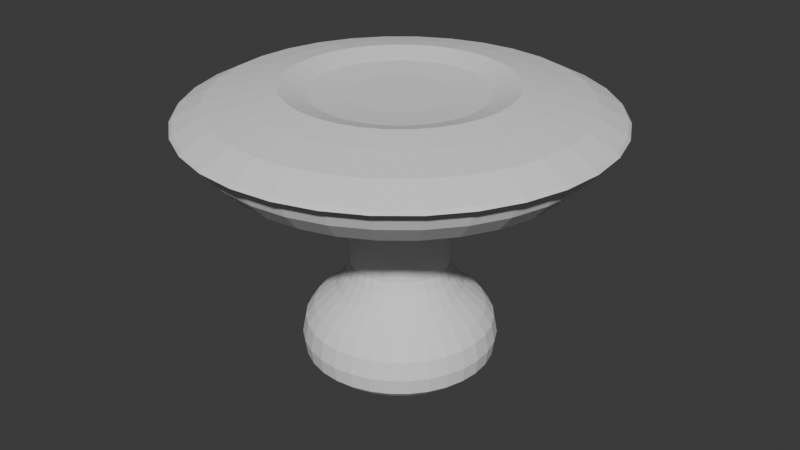 # Source: M3BO_AliciaMandemaker_Mushroommodel.blend  (saved by Blender 5.0.119; exported with 4.5.12 LTS)
import bpy
from mathutils import Matrix  # noqa: F401  (used for matrix-valued properties, if any)

bpy.ops.wm.read_factory_settings(use_empty=True)
scene = bpy.context.scene
scene.name = 'Scene'

# ---- collections
col_collection = bpy.data.collections.new('Collection'); scene.collection.children.link(col_collection)

# ---- world
world_world = bpy.data.worlds.new('World'); scene.world = world_world
world_world.use_nodes = True; world_world.node_tree.nodes.clear()
_N = world_world.node_tree.nodes; _L = world_world.node_tree.links
n0 = _N.new('ShaderNodeOutputWorld'); n0.name = 'World Output'; n0.location = (200, 100)
n1 = _N.new('ShaderNodeBackground'); n1.name = 'Background'; n1.location = (-200, 100)
n1.inputs[0].default_value = (0.05088, 0.05088, 0.05088, 1.0)
_L.new(n1.outputs[0], n0.inputs[0])
n0.is_active_output = True
world_world.color = (0.05088, 0.05088, 0.05088)
world_world.sun_shadow_jitter_overblur = 0.0

# ---- meshes
me_cube_001 = bpy.data.meshes.new('Cube.001')
me_cube_001.from_pydata([(-0.7686, -0.7686, 1.085), (-0.9038, -0.6039, 1.085), (-1.004, -0.416, 1.085), (-1.066, -0.2121, 1.085), (-1.087, 1.393e-09, 1.085), (-1.066, 0.2121, 1.085), (-1.004, 0.416, 1.085), (-0.1951, 0.9808, 3.327), (-0.1951, 0.9808, 1.327), (-0.3827, 0.9239, 3.327), (-0.3827, 0.9239, 1.327), (-0.5556, 0.8315, 3.327), (-0.5556, 0.8315, 1.327), (-0.7071, 0.7071, 3.327), (-0.7071, 0.7071, 1.327), (-0.8315, 0.5556, 3.327), (-0.8315, 0.5556, 1.327), (-0.9239, 0.3827, 3.327), (-0.9239, 0.3827, 1.327), (-0.9808, 0.1951, 3.327), (-0.9808, 0.1951, 1.327), (-1.0, 0.0, 3.327), (-1.0, 0.0, 1.327), (-0.9808, -0.1951, 3.327), (-0.9808, -0.1951, 1.327), (-0.9239, -0.3827, 3.327), (-0.9239, -0.3827, 1.327), (-0.8315, -0.5556, 3.327), (-0.8315, -0.5556, 1.327), (-0.7071, -0.7071, 3.327), (-0.7071, -0.7071, 1.327), (-0.5556, -0.8315, 3.327), (-0.5556, -0.8315, 1.327), (-0.3827, -0.9239, 3.327), (-0.3827, -0.9239, 1.327), (-0.1951, -0.9808, 3.327), (-0.1951, -0.9808, 1.327), (0.0, -1.0, 3.327), (0.0, -1.0, 1.327), (0.1951, -0.9808, 3.327), (0.1951, -0.9808, 1.327), (0.3827, -0.9239, 3.327), (0.3827, -0.9239, 1.327), (0.5556, -0.8315, 3.327), (0.5556, -0.8315, 1.327), (0.7071, -0.7071, 3.327), (0.7071, -0.7071, 1.327), (0.8315, -0.5556, 3.327), (0.8315, -0.5556, 1.327), (0.9239, -0.3827, 3.327), (0.9239, -0.3827, 1.327), (0.9808, -0.1951, 3.327), (0.9808, -0.1951, 1.327), (1.0, 0.0, 3.327), (1.0, 0.0, 1.327), (0.9808, 0.1951, 3.327), (0.9808, 0.1951, 1.327), (0.9239, 0.3827, 3.327), (0.9239, 0.3827, 1.327), (0.8315, 0.5556, 3.327), (0.8315, 0.5556, 1.327), (0.7071, 0.7071, 3.327), (0.7071, 0.7071, 1.327), (0.5556, 0.8315, 3.327), (0.5556, 0.8315, 1.327), (0.3827, 0.9239, 3.327), (0.3827, 0.9239, 1.327), (0.1951, 0.9808, 3.327), (0.1951, 0.9808, 1.327), (0.0, 1.0, 3.327), (0.0, 1.0, 1.327), (-0.7686, 0.7686, 1.085), (-0.9038, 0.6039, 1.085), (-0.6039, -0.9038, 1.085), (-0.416, -1.004, 1.085), (-0.2121, -1.066, 1.085), (1.403e-08, -1.087, 1.085), (0.2121, -1.066, 1.085), (0.416, -1.004, 1.085), (0.6039, -0.9038, 1.085), (0.7686, -0.7686, 1.085), (0.9038, -0.6039, 1.085), (1.004, -0.416, 1.085), (1.066, -0.2121, 1.085), (1.087, 1.393e-09, 1.085), (1.066, 0.2121, 1.085), (1.004, 0.416, 1.085), (0.9038, 0.6039, 1.085), (0.7686, 0.7686, 1.085), (0.6039, 0.9038, 1.085), (0.416, 1.004, 1.085), (0.2121, 1.066, 1.085), (1.403e-08, 1.087, 1.085), (-0.6039, 0.9038, 1.085), (-0.416, 1.004, 1.085), (-0.2121, 1.066, 1.085), (-1.297, 2.38e-09, 0.7802), (-1.272, 0.253, 0.7802), (-1.272, -0.253, 0.7802), (-1.198, -0.4962, 0.7802), (-1.078, -0.7204, 0.7802), (-0.9168, -0.9168, 0.7802), (-0.7204, -1.078, 0.7802), (-0.4962, -1.198, 0.7802), (-0.253, -1.272, 0.7802), (2.443e-08, -1.297, 0.7802), (0.253, -1.272, 0.7802), (0.4962, -1.198, 0.7802), (0.7204, -1.078, 0.7802), (0.9168, -0.9168, 0.7802), (1.078, -0.7204, 0.7802), (1.198, -0.4962, 0.7802), (1.272, -0.253, 0.7802), (1.297, 2.38e-09, 0.7802), (1.272, 0.253, 0.7802), (1.198, 0.4962, 0.7802), (1.078, 0.7204, 0.7802), (0.9168, 0.9168, 0.7802), (0.7204, 1.078, 0.7802), (0.4962, 1.198, 0.7802), (0.253, 1.272, 0.7802), (2.443e-08, 1.297, 0.7802), (-0.9168, 0.9168, 0.7802), (-0.7204, 1.078, 0.7802), (-0.4962, 1.198, 0.7802), (-0.253, 1.272, 0.7802), (-1.198, 0.4962, 0.7802), (-1.078, 0.7204, 0.7802), (-1.752, -3.979e-09, 0.3598), (-1.718, 0.3418, 0.3598), (-1.718, -0.3418, 0.3598), (-1.619, -0.6704, 0.3598), (-1.457, -0.9733, 0.3598), (-1.239, -1.239, 0.3598), (-0.9733, -1.457, 0.3598), (-0.6704, -1.619, 0.3598), (-0.3418, -1.718, 0.3598), (1.174e-08, -1.752, 0.3598), (0.3418, -1.718, 0.3598), (0.6704, -1.619, 0.3598), (0.9733, -1.457, 0.3598), (1.239, -1.239, 0.3598), (1.457, -0.9733, 0.3598), (1.619, -0.6704, 0.3598), (1.718, -0.3418, 0.3598), (1.752, -3.979e-09, 0.3598), (1.718, 0.3418, 0.3598), (1.619, 0.6704, 0.3598), (1.457, 0.9733, 0.3598), (1.239, 1.239, 0.3598), (0.9733, 1.457, 0.3598), (0.6704, 1.619, 0.3598), (0.3418, 1.718, 0.3598), (1.174e-08, 1.752, 0.3598), (-1.239, 1.239, 0.3598), (-0.9733, 1.457, 0.3598), (-0.6704, 1.619, 0.3598), (-0.3418, 1.718, 0.3598), (-1.619, 0.6704, 0.3598), (-1.457, 0.9733, 0.3598), (-1.918, -5.588e-09, 0.1076), (-1.881, 0.3741, 0.1076), (-1.881, -0.3741, 0.1076), (-1.772, -0.7338, 0.1076), (-1.594, -1.065, 0.1076), (-1.356, -1.356, 0.1076), (-1.065, -1.594, 0.1076), (-0.7338, -1.772, 0.1076), (-0.3741, -1.881, 0.1076), (1.7e-08, -1.918, 0.1076), (0.3741, -1.881, 0.1076), (0.7338, -1.772, 0.1076), (1.065, -1.594, 0.1076), (1.356, -1.356, 0.1076), (1.594, -1.065, 0.1076), (1.772, -0.7338, 0.1076), (1.881, -0.3741, 0.1076), (1.918, -5.588e-09, 0.1076), (1.881, 0.3741, 0.1076), (1.772, 0.7338, 0.1076), (1.594, 1.065, 0.1076), (1.356, 1.356, 0.1076), (1.065, 1.594, 0.1076), (0.7338, 1.772, 0.1076), (0.3741, 1.881, 0.1076), (1.7e-08, 1.918, 0.1076), (-1.356, 1.356, 0.1076), (-1.065, 1.594, 0.1076), (-0.7338, 1.772, 0.1076), (-0.3741, 1.881, 0.1076), (-1.772, 0.7338, 0.1076), (-1.594, 1.065, 0.1076), (-1.989, -4.554e-09, -0.2602), (-1.95, 0.3879, -0.2602), (-1.95, -0.3879, -0.2602), (-1.837, -0.761, -0.2602), (-1.653, -1.105, -0.2602), (-1.406, -1.406, -0.2602), (-1.105, -1.653, -0.2602), (-0.761, -1.837, -0.2602), (-0.3879, -1.95, -0.2602), (1.827e-08, -1.989, -0.2602), (0.3879, -1.95, -0.2602), (0.761, -1.837, -0.2602), (1.105, -1.653, -0.2602), (1.406, -1.406, -0.2602), (1.653, -1.105, -0.2602), (1.837, -0.761, -0.2602), (1.95, -0.3879, -0.2602), (1.989, -4.554e-09, -0.2602), (1.95, 0.3879, -0.2602), (1.837, 0.761, -0.2602), (1.653, 1.105, -0.2602), (1.406, 1.406, -0.2602), (1.105, 1.653, -0.2602), (0.761, 1.837, -0.2602), (0.3879, 1.95, -0.2602), (1.827e-08, 1.989, -0.2602), (-1.406, 1.406, -0.2602), (-1.105, 1.653, -0.2602), (-0.761, 1.837, -0.2602), (-0.3879, 1.95, -0.2602), (-1.837, 0.761, -0.2602), (-1.653, 1.105, -0.2602), (-1.94, -5.257e-09, -0.586), (-1.903, 0.3785, -0.586), (-1.903, -0.3785, -0.586), (-1.793, -0.7425, -0.586), (-1.613, -1.078, -0.586), (-1.372, -1.372, -0.586), (-1.078, -1.613, -0.586), (-0.7425, -1.793, -0.586), (-0.3785, -1.903, -0.586), (1.834e-08, -1.94, -0.586), (0.3785, -1.903, -0.586), (0.7425, -1.793, -0.586), (1.078, -1.613, -0.586), (1.372, -1.372, -0.586), (1.613, -1.078, -0.586), (1.793, -0.7425, -0.586), (1.903, -0.3785, -0.586), (1.94, -5.257e-09, -0.586), (1.903, 0.3785, -0.586), (1.793, 0.7425, -0.586), (1.613, 1.078, -0.586), (1.372, 1.372, -0.586), (1.078, 1.613, -0.586), (0.7425, 1.793, -0.586), (0.3785, 1.903, -0.586), (1.834e-08, 1.94, -0.586), (-1.372, 1.372, -0.586), (-1.078, 1.613, -0.586), (-0.7425, 1.793, -0.586), (-0.3785, 1.903, -0.586), (-1.793, 0.7425, -0.586), (-1.613, 1.078, -0.586), (-1.779, -5.439e-09, -0.7436), (-1.745, 0.3471, -0.7436), (-1.745, -0.3471, -0.7436), (-1.644, -0.6809, -0.7436), (-1.479, -0.9885, -0.7436), (-1.258, -1.258, -0.7436), (-0.9885, -1.479, -0.7436), (-0.6809, -1.644, -0.7436), (-0.3471, -1.745, -0.7436), (1.72e-08, -1.779, -0.7436), (0.3471, -1.745, -0.7436), (0.6809, -1.644, -0.7436), (0.9885, -1.479, -0.7436), (1.258, -1.258, -0.7436), (1.479, -0.9885, -0.7436), (1.644, -0.6809, -0.7436), (1.745, -0.3471, -0.7436), (1.779, -5.439e-09, -0.7436), (1.745, 0.3471, -0.7436), (1.644, 0.6809, -0.7436), (1.479, 0.9885, -0.7436), (1.258, 1.258, -0.7436), (0.9885, 1.479, -0.7436), (0.6809, 1.644, -0.7436), (0.3471, 1.745, -0.7436), (1.72e-08, 1.779, -0.7436), (-1.258, 1.258, -0.7436), (-0.9885, 1.479, -0.7436), (-0.6809, 1.644, -0.7436), (-0.3471, 1.745, -0.7436), (-1.644, 0.6809, -0.7436), (-1.479, 0.9885, -0.7436), (-1.427, -1.21e-08, -0.8802), (-1.4, 0.2784, -0.8802), (-1.4, -0.2784, -0.8802), (-1.318, -0.5461, -0.8802), (-1.187, -0.7929, -0.8802), (-1.009, -1.009, -0.8802), (-0.7929, -1.187, -0.8802), (-0.5461, -1.318, -0.8802), (-0.2784, -1.4, -0.8802), (1.51e-08, -1.427, -0.8802), (0.2784, -1.4, -0.8802), (0.5461, -1.318, -0.8802), (0.7929, -1.187, -0.8802), (1.009, -1.009, -0.8802), (1.187, -0.7929, -0.8802), (1.318, -0.5461, -0.8802), (1.4, -0.2784, -0.8802), (1.427, -1.21e-08, -0.8802), (1.4, 0.2784, -0.8802), (1.318, 0.5461, -0.8802), (1.187, 0.7929, -0.8802), (1.009, 1.009, -0.8802), (0.7929, 1.187, -0.8802), (0.5461, 1.318, -0.8802), (0.2784, 1.4, -0.8802), (1.51e-08, 1.427, -0.8802), (-1.009, 1.009, -0.8802), (-0.7929, 1.187, -0.8802), (-0.5461, 1.318, -0.8802), (-0.2784, 1.4, -0.8802), (-1.318, 0.5461, -0.8802), (-1.187, 0.7929, -0.8802), (-0.8315, 0.5556, 3.579), (-0.9239, 0.3827, 3.579), (-0.9808, 0.1951, 3.579), (-1.0, 0.0, 3.579), (-0.9808, -0.1951, 3.579), (-0.9239, -0.3827, 3.579), (-0.8315, -0.5556, 3.579), (-0.7071, -0.7071, 3.579), (-0.5556, -0.8315, 3.579), (-0.3827, -0.9239, 3.579), (-0.1951, -0.9808, 3.579), (9.646e-09, -1.0, 3.579), (0.1951, -0.9808, 3.579), (0.3827, -0.9239, 3.579), (0.5556, -0.8315, 3.579), (0.7071, -0.7071, 3.579), (0.8315, -0.5556, 3.579), (0.9239, -0.3827, 3.579), (0.9808, -0.1951, 3.579), (1.0, 0.0, 3.579), (0.9808, 0.1951, 3.579), (0.9239, 0.3827, 3.579), (0.8315, 0.5556, 3.579), (0.7071, 0.7071, 3.579), (0.5556, 0.8315, 3.579), (0.3827, 0.9239, 3.579), (0.1951, 0.9808, 3.579), (9.646e-09, 1.0, 3.579), (-0.7071, 0.7071, 3.579), (-0.5556, 0.8315, 3.579), (-0.3827, 0.9239, 3.579), (-0.1951, 0.9808, 3.579), (-1.071, 0.7155, 3.431), (-1.19, 0.4929, 3.431), (-1.263, 0.2513, 3.431), (-1.288, 4.291e-09, 3.431), (-1.263, -0.2513, 3.431), (-1.19, -0.4929, 3.431), (-1.071, -0.7155, 3.431), (-0.9107, -0.9107, 3.431), (-0.7155, -1.071, 3.431), (-0.4929, -1.19, 3.431), (-0.2513, -1.263, 3.431), (3.335e-08, -1.288, 3.431), (0.2513, -1.263, 3.431), (0.4929, -1.19, 3.431), (0.7155, -1.071, 3.431), (0.9107, -0.9107, 3.431), (1.071, -0.7155, 3.431), (1.19, -0.4929, 3.431), (1.263, -0.2513, 3.431), (1.288, 4.291e-09, 3.431), (1.263, 0.2513, 3.431), (1.19, 0.4929, 3.431), (1.071, 0.7155, 3.431), (0.9107, 0.9107, 3.431), (0.7155, 1.071, 3.431), (0.4929, 1.19, 3.431), (0.2513, 1.263, 3.431), (3.335e-08, 1.288, 3.431), (-0.9107, 0.9107, 3.431), (-0.7155, 1.071, 3.431), (-0.4929, 1.19, 3.431), (-0.2513, 1.263, 3.431), (-1.523, 1.018, 3.241), (-1.692, 0.7009, 3.241), (-1.796, 0.3573, 3.241), (-1.832, 2.957e-09, 3.241), (-1.796, -0.3573, 3.241), (-1.692, -0.7009, 3.241), (-1.523, -1.018, 3.241), (-1.295, -1.295, 3.241), (-1.018, -1.523, 3.241), (-0.7009, -1.692, 3.241), (-0.3573, -1.796, 3.241), (3.428e-08, -1.832, 3.241), (0.3573, -1.796, 3.241), (0.7009, -1.692, 3.241), (1.018, -1.523, 3.241), (1.295, -1.295, 3.241), (1.523, -1.018, 3.241), (1.692, -0.7009, 3.241), (1.796, -0.3573, 3.241), (1.832, 2.957e-09, 3.241), (1.796, 0.3573, 3.241), (1.692, 0.7009, 3.241), (1.523, 1.018, 3.241), (1.295, 1.295, 3.241), (1.018, 1.523, 3.241), (0.7009, 1.692, 3.241), (0.3573, 1.796, 3.241), (3.428e-08, 1.832, 3.241), (-1.295, 1.295, 3.241), (-1.018, 1.523, 3.241), (-0.7009, 1.692, 3.241), (-0.3573, 1.796, 3.241), (-2.187, 1.461, 3.21), (-2.43, 1.006, 3.21), (-2.579, 0.5131, 3.21), (-2.63, 9.98e-10, 3.21), (-2.579, -0.5131, 3.21), (-2.43, -1.006, 3.21), (-2.187, -1.461, 3.21), (-1.86, -1.86, 3.21), (-1.461, -2.187, 3.21), (-1.006, -2.43, 3.21), (-0.5131, -2.579, 3.21), (5.279e-08, -2.63, 3.21), (0.5131, -2.579, 3.21), (1.006, -2.43, 3.21), (1.461, -2.187, 3.21), (1.86, -1.86, 3.21), (2.187, -1.461, 3.21), (2.43, -1.006, 3.21), (2.579, -0.5131, 3.21), (2.63, 9.98e-10, 3.21), (2.579, 0.5131, 3.21), (2.43, 1.006, 3.21), (2.187, 1.461, 3.21), (1.86, 1.86, 3.21), (1.461, 2.187, 3.21), (1.006, 2.43, 3.21), (0.5131, 2.579, 3.21), (5.279e-08, 2.63, 3.21), (-1.86, 1.86, 3.21), (-1.461, 2.187, 3.21), (-1.006, 2.43, 3.21), (-0.5131, 2.579, 3.21), (-2.478, 1.656, 3.334), (-2.754, 1.141, 3.334), (-2.923, 0.5815, 3.334), (-2.981, 7.091e-09, 3.334), (-2.923, -0.5815, 3.334), (-2.754, -1.141, 3.334), (-2.478, -1.656, 3.334), (-2.108, -2.108, 3.334), (-1.656, -2.478, 3.334), (-1.141, -2.754, 3.334), (-0.5815, -2.923, 3.334), (6.306e-08, -2.981, 3.334), (0.5815, -2.923, 3.334), (1.141, -2.754, 3.334), (1.656, -2.478, 3.334), (2.108, -2.108, 3.334), (2.478, -1.656, 3.334), (2.754, -1.141, 3.334), (2.923, -0.5815, 3.334), (2.981, 7.091e-09, 3.334), (2.923, 0.5815, 3.334), (2.754, 1.141, 3.334), (2.478, 1.656, 3.334), (2.108, 2.108, 3.334), (1.656, 2.478, 3.334), (1.141, 2.754, 3.334), (0.5815, 2.923, 3.334), (6.306e-08, 2.981, 3.334), (-2.108, 2.108, 3.334), (-1.656, 2.478, 3.334), (-1.141, 2.754, 3.334), (-0.5815, 2.923, 3.334), (-2.795, 1.867, 3.487), (-3.106, 1.286, 3.487), (-3.297, 0.6558, 3.487), (-3.361, 6.974e-09, 3.487), (-3.297, -0.6558, 3.487), (-3.106, -1.286, 3.487), (-2.795, -1.867, 3.487), (-2.377, -2.377, 3.487), (-1.867, -2.795, 3.487), (-1.286, -3.106, 3.487), (-0.6558, -3.297, 3.487), (6.951e-08, -3.361, 3.487), (0.6558, -3.297, 3.487), (1.286, -3.106, 3.487), (1.867, -2.795, 3.487), (2.377, -2.377, 3.487), (2.795, -1.867, 3.487), (3.106, -1.286, 3.487), (3.297, -0.6558, 3.487), (3.361, 6.974e-09, 3.487), (3.297, 0.6558, 3.487), (3.106, 1.286, 3.487), (2.795, 1.867, 3.487), (2.377, 2.377, 3.487), (1.867, 2.795, 3.487), (1.286, 3.106, 3.487), (0.6558, 3.297, 3.487), (6.951e-08, 3.361, 3.487), (-2.377, 2.377, 3.487), (-1.867, 2.795, 3.487), (-1.286, 3.106, 3.487), (-0.6558, 3.297, 3.487), (-2.934, 1.961, 3.581), (-3.26, 1.351, 3.581), (-3.461, 0.6885, 3.581), (-3.529, 5.464e-09, 3.581), (-3.461, -0.6885, 3.581), (-3.26, -1.351, 3.581), (-2.934, -1.961, 3.581), (-2.495, -2.495, 3.581), (-1.961, -2.934, 3.581), (-1.351, -3.26, 3.581), (-0.6885, -3.461, 3.581), (6.922e-08, -3.529, 3.581), (0.6885, -3.461, 3.581), (1.351, -3.26, 3.581), (1.961, -2.934, 3.581), (2.495, -2.495, 3.581), (2.934, -1.961, 3.581), (3.26, -1.351, 3.581), (3.461, -0.6885, 3.581), (3.529, 5.464e-09, 3.581), (3.461, 0.6885, 3.581), (3.26, 1.351, 3.581), (2.934, 1.961, 3.581), (2.495, 2.495, 3.581), (1.961, 2.934, 3.581), (1.351, 3.26, 3.581), (0.6885, 3.461, 3.581), (6.922e-08, 3.529, 3.581), (-2.495, 2.495, 3.581), (-1.961, 2.934, 3.581), (-1.351, 3.26, 3.581), (-0.6885, 3.461, 3.581), (-3.37, 2.251, 4.331), (-3.744, 1.551, 4.331), (-3.975, 0.7906, 4.331), (-4.053, 7.516e-09, 4.331), (-3.975, -0.7906, 4.331), (-3.744, -1.551, 4.331), (-3.37, -2.251, 4.331), (-2.866, -2.866, 4.331), (-2.251, -3.37, 4.331), (-1.551, -3.744, 4.331), (-0.7906, -3.975, 4.331), (7.678e-08, -4.053, 4.331), (0.7906, -3.975, 4.331), (1.551, -3.744, 4.331), (2.251, -3.37, 4.331), (2.866, -2.866, 4.331), (3.37, -2.251, 4.331), (3.744, -1.551, 4.331), (3.975, -0.7906, 4.331), (4.053, 7.516e-09, 4.331), (3.975, 0.7906, 4.331), (3.744, 1.551, 4.331), (3.37, 2.251, 4.331), (2.866, 2.866, 4.331), (2.251, 3.37, 4.331), (1.551, 3.744, 4.331), (0.7906, 3.975, 4.331), (7.678e-08, 4.053, 4.331), (-2.866, 2.866, 4.331), (-2.251, 3.37, 4.331), (-1.551, 3.744, 4.331), (-0.7906, 3.975, 4.331), (-3.553, 2.374, 4.4), (-3.947, 1.635, 4.4), (-4.191, 0.8336, 4.4), (-4.273, 1.087e-08, 4.4), (-4.191, -0.8336, 4.4), (-3.947, -1.635, 4.4), (-3.553, -2.374, 4.4), (-3.021, -3.021, 4.4), (-2.374, -3.553, 4.4), (-1.635, -3.947, 4.4), (-0.8336, -4.191, 4.4), (8.088e-08, -4.273, 4.4), (0.8336, -4.191, 4.4), (1.635, -3.947, 4.4), (2.374, -3.553, 4.4), (3.021, -3.021, 4.4), (3.553, -2.374, 4.4), (3.947, -1.635, 4.4), (4.191, -0.8336, 4.4), (4.273, 1.087e-08, 4.4), (4.191, 0.8336, 4.4), (3.947, 1.635, 4.4), (3.553, 2.374, 4.4), (3.021, 3.021, 4.4), (2.374, 3.553, 4.4), (1.635, 3.947, 4.4), (0.8336, 4.191, 4.4), (8.088e-08, 4.273, 4.4), (-3.021, 3.021, 4.4), (-2.374, 3.553, 4.4), (-1.635, 3.947, 4.4), (-0.8336, 4.191, 4.4), (-3.508, 2.344, 4.468), (-3.898, 1.615, 4.468), (-4.138, 0.8232, 4.468), (-4.219, 1.067e-08, 4.468), (-4.138, -0.8232, 4.468), (-3.898, -1.615, 4.468), (-3.508, -2.344, 4.468), (-2.984, -2.984, 4.468), (-2.344, -3.508, 4.468), (-1.615, -3.898, 4.468), (-0.8232, -4.138, 4.468), (8.006e-08, -4.219, 4.468), (0.8232, -4.138, 4.468), (1.615, -3.898, 4.468), (2.344, -3.508, 4.468), (2.984, -2.984, 4.468), (3.508, -2.344, 4.468), (3.898, -1.615, 4.468), (4.138, -0.8232, 4.468), (4.219, 1.067e-08, 4.468), (4.138, 0.8232, 4.468), (3.898, 1.615, 4.468), (3.508, 2.344, 4.468), (2.984, 2.984, 4.468), (2.344, 3.508, 4.468), (1.615, 3.898, 4.468), (0.8232, 4.138, 4.468), (8.006e-08, 4.219, 4.468), (-2.984, 2.984, 4.468), (-2.344, 3.508, 4.468), (-1.615, 3.898, 4.468), (-0.8232, 4.138, 4.468), (-3.052, 2.039, 4.745), (-3.391, 1.405, 4.745), (-3.6, 0.7161, 4.745), (-3.67, 8.591e-09, 4.745), (-3.6, -0.7161, 4.745), (-3.391, -1.405, 4.745), (-3.052, -2.039, 4.745), (-2.595, -2.595, 4.745), (-2.039, -3.052, 4.745), (-1.405, -3.391, 4.745), (-0.7161, -3.6, 4.745), (7.413e-08, -3.67, 4.745), (0.7161, -3.6, 4.745), (1.405, -3.391, 4.745), (2.039, -3.052, 4.745), (2.595, -2.595, 4.745), (3.052, -2.039, 4.745), (3.391, -1.405, 4.745), (3.6, -0.7161, 4.745), (3.67, 8.591e-09, 4.745), (3.6, 0.7161, 4.745), (3.391, 1.405, 4.745), (3.052, 2.039, 4.745), (2.595, 2.595, 4.745), (2.039, 3.052, 4.745), (1.405, 3.391, 4.745), (0.7161, 3.6, 4.745), (7.413e-08, 3.67, 4.745), (-2.595, 2.595, 4.745), (-2.039, 3.052, 4.745), (-1.405, 3.391, 4.745), (-0.7161, 3.6, 4.745), (-2.414, 1.613, 4.909), (-2.683, 1.111, 4.909), (-2.848, 0.5665, 4.909), (-2.904, 5.692e-09, 4.909), (-2.848, -0.5665, 4.909), (-2.683, -1.111, 4.909), (-2.414, -1.613, 4.909), (-2.053, -2.053, 4.909), (-1.613, -2.414, 4.909), (-1.111, -2.683, 4.909), (-0.5665, -2.848, 4.909), (5.953e-08, -2.904, 4.909), (0.5665, -2.848, 4.909), (1.111, -2.683, 4.909), (1.613, -2.414, 4.909), (2.053, -2.053, 4.909), (2.414, -1.613, 4.909), (2.683, -1.111, 4.909), (2.848, -0.5665, 4.909), (2.904, 5.692e-09, 4.909), (2.848, 0.5665, 4.909), (2.683, 1.111, 4.909), (2.414, 1.613, 4.909), (2.053, 2.053, 4.909), (1.613, 2.414, 4.909), (1.111, 2.683, 4.909), (0.5665, 2.848, 4.909), (5.953e-08, 2.904, 4.909), (-2.053, 2.053, 4.909), (-1.613, 2.414, 4.909), (-1.111, 2.683, 4.909), (-0.5665, 2.848, 4.909), (-1.889, 1.262, 5.014), (-2.099, 0.8693, 5.014), (-2.228, 0.4432, 5.014), (-2.272, -2.468e-10, 5.014), (-2.228, -0.4432, 5.014), (-2.099, -0.8693, 5.014), (-1.889, -1.262, 5.014), (-1.606, -1.606, 5.014), (-1.262, -1.889, 5.014), (-0.8693, -2.099, 5.014), (-0.4432, -2.228, 5.014), (5.229e-08, -2.272, 5.014), (0.4432, -2.228, 5.014), (0.8693, -2.099, 5.014), (1.262, -1.889, 5.014), (1.606, -1.606, 5.014), (1.889, -1.262, 5.014), (2.099, -0.8693, 5.014), (2.228, -0.4432, 5.014), (2.272, -2.468e-10, 5.014), (2.228, 0.4432, 5.014), (2.099, 0.8693, 5.014), (1.889, 1.262, 5.014), (1.606, 1.606, 5.014), (1.262, 1.889, 5.014), (0.8693, 2.099, 5.014), (0.4432, 2.228, 5.014), (5.229e-08, 2.272, 5.014), (-1.606, 1.606, 5.014), (-1.262, 1.889, 5.014), (-0.8693, 2.099, 5.014), (-0.4432, 2.228, 5.014), (-1.435, 0.9588, 4.86), (-1.594, 0.6604, 4.86), (-1.693, 0.3367, 4.86), (-1.726, 5.005e-10, 4.86), (-1.693, -0.3367, 4.86), (-1.594, -0.6604, 4.86), (-1.435, -0.9588, 4.86), (-1.22, -1.22, 4.86), (-0.9588, -1.435, 4.86), (-0.6604, -1.594, 4.86), (-0.3367, -1.693, 4.86), (4.199e-08, -1.726, 4.86), (0.3367, -1.693, 4.86), (0.6604, -1.594, 4.86), (0.9588, -1.435, 4.86), (1.22, -1.22, 4.86), (1.435, -0.9588, 4.86), (1.594, -0.6604, 4.86), (1.693, -0.3367, 4.86), (1.726, 5.005e-10, 4.86), (1.693, 0.3367, 4.86), (1.594, 0.6604, 4.86), (1.435, 0.9588, 4.86), (1.22, 1.22, 4.86), (0.9588, 1.435, 4.86), (0.6604, 1.594, 4.86), (0.3367, 1.693, 4.86), (4.199e-08, 1.726, 4.86), (-1.22, 1.22, 4.86), (-0.9588, 1.435, 4.86), (-0.6604, 1.594, 4.86), (-0.3367, 1.693, 4.86), (-0.8402, 0.5614, 4.812), (-0.9336, 0.3867, 4.812), (-0.9911, 0.1971, 4.812), (-1.011, -1.541e-08, 4.812), (-0.9911, -0.1971, 4.812), (-0.9336, -0.3867, 4.812), (-0.8402, -0.5614, 4.812), (-0.7146, -0.7146, 4.812), (-0.5614, -0.8402, 4.812), (-0.3867, -0.9336, 4.812), (-0.1971, -0.9911, 4.812), (3.257e-08, -1.011, 4.812), (0.1971, -0.9911, 4.812), (0.3867, -0.9336, 4.812), (0.5614, -0.8402, 4.812), (0.7146, -0.7146, 4.812), (0.8402, -0.5614, 4.812), (0.9336, -0.3867, 4.812), (0.9911, -0.1971, 4.812), (1.011, -1.541e-08, 4.812), (0.9911, 0.1971, 4.812), (0.9336, 0.3867, 4.812), (0.8402, 0.5614, 4.812), (0.7146, 0.7146, 4.812), (0.5614, 0.8402, 4.812), (0.3867, 0.9336, 4.812), (0.1971, 0.9911, 4.812), (3.257e-08, 1.011, 4.812), (-0.7146, 0.7146, 4.812), (-0.5614, 0.8402, 4.812), (-0.3867, 0.9336, 4.812), (-0.1971, 0.9911, 4.812), (2.746, -2.746, 3.956), (2.157, -3.228, 3.956), (-3.808, 0.7575, 3.956), (-3.587, 1.486, 3.956), (-2.746, 2.746, 3.956), (-2.157, 3.228, 3.956), (3.228, -2.157, 3.956), (-3.883, 7.37e-09, 3.956), (-1.486, 3.587, 3.956), (3.587, -1.486, 3.956), (-3.808, -0.7575, 3.956), (-0.7575, 3.808, 3.956), (3.808, -0.7575, 3.956), (-3.587, -1.486, 3.956), (7.405e-08, 3.883, 3.956), (3.883, 7.37e-09, 3.956), (-3.228, -2.157, 3.956), (3.808, 0.7575, 3.956), (-2.746, -2.746, 3.956), (3.587, 1.486, 3.956), (-2.157, -3.228, 3.956), (3.228, 2.157, 3.956), (-1.486, -3.587, 3.956), (2.746, 2.746, 3.956), (-0.7575, -3.808, 3.956), (2.157, 3.228, 3.956), (7.405e-08, -3.883, 3.956), (1.486, 3.587, 3.956), (0.7575, -3.808, 3.956), (0.7575, 3.808, 3.956), (1.486, -3.587, 3.956), (-3.228, 2.157, 3.956)], [], [(26, 25, 23, 24), (14, 12, 93, 71), (28, 27, 25, 26), (20, 18, 6, 5), (30, 29, 27, 28), (8, 70, 92, 95), (32, 31, 29, 30), (58, 56, 85, 86), (34, 33, 31, 32), (42, 40, 77, 78), (36, 35, 33, 34), (26, 24, 3, 2), (38, 37, 35, 36), (64, 62, 88, 89), (40, 39, 37, 38), (48, 46, 80, 81), (42, 41, 39, 40), (32, 30, 0, 73), (44, 43, 41, 42), (16, 14, 71, 72), (46, 45, 43, 44), (54, 52, 83, 84), (48, 47, 45, 46), (38, 36, 75, 76), (50, 49, 47, 48), (12, 10, 94, 93), (52, 51, 49, 50), (22, 20, 5, 4), (54, 53, 51, 52), (60, 58, 86, 87), (56, 55, 53, 54), (70, 68, 91, 92), (58, 57, 55, 56), (44, 42, 78, 79), (60, 59, 57, 58), (28, 26, 2, 1), (62, 61, 59, 60), (66, 64, 89, 90), (64, 63, 61, 62), (50, 48, 81, 82), (66, 65, 63, 64), (34, 32, 73, 74), (68, 67, 65, 66), (40, 38, 76, 77), (70, 69, 67, 68), (56, 54, 84, 85), (36, 34, 74, 75), (24, 23, 21, 22), (52, 50, 82, 83), (22, 21, 19, 20), (68, 66, 90, 91), (20, 19, 17, 18), (30, 28, 1, 0), (18, 17, 15, 16), (46, 44, 79, 80), (16, 15, 13, 14), (62, 60, 87, 88), (14, 13, 11, 12), (24, 22, 4, 3), (12, 11, 9, 10), (88, 87, 116, 117), (10, 8, 95, 94), (10, 9, 7, 8), (18, 16, 72, 6), (8, 7, 69, 70), (55, 57, 341, 340), (118, 117, 149, 150), (80, 79, 108, 109), (0, 1, 100, 101), (91, 90, 119, 120), (5, 6, 126, 97), (83, 82, 111, 112), (75, 74, 103, 104), (93, 94, 124, 123), (86, 85, 114, 115), (78, 77, 106, 107), (2, 3, 98, 99), (89, 88, 117, 118), (81, 80, 109, 110), (73, 0, 101, 102), (92, 91, 120, 121), (6, 72, 127, 126), (84, 83, 112, 113), (76, 75, 104, 105), (4, 5, 97, 96), (87, 86, 115, 116), (79, 78, 107, 108), (1, 2, 99, 100), (90, 89, 118, 119), (82, 81, 110, 111), (94, 95, 125, 124), (74, 73, 102, 103), (95, 92, 121, 125), (71, 93, 123, 122), (72, 71, 122, 127), (85, 84, 113, 114), (77, 76, 105, 106), (3, 4, 96, 98), (153, 152, 184, 185), (105, 104, 136, 137), (119, 118, 150, 151), (106, 105, 137, 138), (120, 119, 151, 152), (107, 106, 138, 139), (121, 120, 152, 153), (108, 107, 139, 140), (122, 123, 155, 154), (109, 108, 140, 141), (123, 124, 156, 155), (110, 109, 141, 142), (96, 97, 129, 128), (124, 125, 157, 156), (111, 110, 142, 143), (98, 96, 128, 130), (125, 121, 153, 157), (112, 111, 143, 144), (99, 98, 130, 131), (97, 126, 158, 129), (113, 112, 144, 145), (100, 99, 131, 132), (126, 127, 159, 158), (114, 113, 145, 146), (101, 100, 132, 133), (127, 122, 154, 159), (115, 114, 146, 147), (102, 101, 133, 134), (116, 115, 147, 148), (103, 102, 134, 135), (117, 116, 148, 149), (104, 103, 135, 136), (177, 176, 208, 209), (140, 139, 171, 172), (154, 155, 187, 186), (141, 140, 172, 173), (155, 156, 188, 187), (142, 141, 173, 174), (128, 129, 161, 160), (156, 157, 189, 188), (143, 142, 174, 175), (130, 128, 160, 162), (157, 153, 185, 189), (144, 143, 175, 176), (131, 130, 162, 163), (129, 158, 190, 161), (145, 144, 176, 177), (132, 131, 163, 164), (158, 159, 191, 190), (146, 145, 177, 178), (133, 132, 164, 165), (159, 154, 186, 191), (147, 146, 178, 179), (134, 133, 165, 166), (148, 147, 179, 180), (135, 134, 166, 167), (149, 148, 180, 181), (136, 135, 167, 168), (150, 149, 181, 182), (137, 136, 168, 169), (151, 150, 182, 183), (138, 137, 169, 170), (152, 151, 183, 184), (139, 138, 170, 171), (212, 211, 243, 244), (164, 163, 195, 196), (190, 191, 223, 222), (178, 177, 209, 210), (165, 164, 196, 197), (191, 186, 218, 223), (179, 178, 210, 211), (166, 165, 197, 198), (180, 179, 211, 212), (167, 166, 198, 199), (181, 180, 212, 213), (168, 167, 199, 200), (182, 181, 213, 214), (169, 168, 200, 201), (183, 182, 214, 215), (170, 169, 201, 202), (184, 183, 215, 216), (171, 170, 202, 203), (185, 184, 216, 217), (172, 171, 203, 204), (186, 187, 219, 218), (173, 172, 204, 205), (187, 188, 220, 219), (174, 173, 205, 206), (160, 161, 193, 192), (188, 189, 221, 220), (175, 174, 206, 207), (162, 160, 192, 194), (189, 185, 217, 221), (176, 175, 207, 208), (163, 162, 194, 195), (161, 190, 222, 193), (247, 246, 278, 279), (199, 198, 230, 231), (213, 212, 244, 245), (200, 199, 231, 232), (214, 213, 245, 246), (201, 200, 232, 233), (215, 214, 246, 247), (202, 201, 233, 234), (216, 215, 247, 248), (203, 202, 234, 235), (217, 216, 248, 249), (204, 203, 235, 236), (218, 219, 251, 250), (205, 204, 236, 237), (219, 220, 252, 251), (206, 205, 237, 238), (192, 193, 225, 224), (220, 221, 253, 252), (207, 206, 238, 239), (194, 192, 224, 226), (221, 217, 249, 253), (208, 207, 239, 240), (195, 194, 226, 227), (193, 222, 254, 225), (209, 208, 240, 241), (196, 195, 227, 228), (222, 223, 255, 254), (210, 209, 241, 242), (197, 196, 228, 229), (223, 218, 250, 255), (211, 210, 242, 243), (198, 197, 229, 230), (282, 283, 315, 314), (234, 233, 265, 266), (248, 247, 279, 280), (235, 234, 266, 267), (249, 248, 280, 281), (236, 235, 267, 268), (250, 251, 283, 282), (237, 236, 268, 269), (251, 252, 284, 283), (238, 237, 269, 270), (224, 225, 257, 256), (252, 253, 285, 284), (239, 238, 270, 271), (226, 224, 256, 258), (253, 249, 281, 285), (240, 239, 271, 272), (227, 226, 258, 259), (225, 254, 286, 257), (241, 240, 272, 273), (228, 227, 259, 260), (254, 255, 287, 286), (242, 241, 273, 274), (229, 228, 260, 261), (255, 250, 282, 287), (243, 242, 274, 275), (230, 229, 261, 262), (244, 243, 275, 276), (231, 230, 262, 263), (245, 244, 276, 277), (232, 231, 263, 264), (246, 245, 277, 278), (233, 232, 264, 265), (291, 290, 288, 289, 318, 319, 314, 315, 316, 317, 313, 312, 311, 310, 309, 308, 307, 306, 305, 304, 303, 302, 301, 300, 299, 298, 297, 296, 295, 294, 293, 292), (269, 268, 300, 301), (283, 284, 316, 315), (270, 269, 301, 302), (256, 257, 289, 288), (284, 285, 317, 316), (271, 270, 302, 303), (258, 256, 288, 290), (285, 281, 313, 317), (272, 271, 303, 304), (259, 258, 290, 291), (257, 286, 318, 289), (273, 272, 304, 305), (260, 259, 291, 292), (286, 287, 319, 318), (274, 273, 305, 306), (261, 260, 292, 293), (287, 282, 314, 319), (275, 274, 306, 307), (262, 261, 293, 294), (276, 275, 307, 308), (263, 262, 294, 295), (277, 276, 308, 309), (264, 263, 295, 296), (278, 277, 309, 310), (265, 264, 296, 297), (279, 278, 310, 311), (266, 265, 297, 298), (280, 279, 311, 312), (267, 266, 298, 299), (281, 280, 312, 313), (268, 267, 299, 300), (324, 325, 357, 356), (39, 41, 333, 332), (23, 25, 325, 324), (61, 63, 344, 343), (45, 47, 336, 335), (29, 31, 328, 327), (69, 7, 351, 347), (11, 13, 348, 349), (51, 53, 339, 338), (35, 37, 331, 330), (19, 21, 323, 322), (67, 69, 347, 346), (57, 59, 342, 341), (41, 43, 334, 333), (25, 27, 326, 325), (63, 65, 345, 344), (47, 49, 337, 336), (31, 33, 329, 328), (15, 17, 321, 320), (9, 11, 349, 350), (53, 55, 340, 339), (37, 39, 332, 331), (21, 23, 324, 323), (59, 61, 343, 342), (43, 45, 335, 334), (27, 29, 327, 326), (13, 15, 320, 348), (65, 67, 346, 345), (49, 51, 338, 337), (33, 35, 330, 329), (17, 19, 322, 321), (7, 9, 350, 351), (359, 360, 392, 391), (347, 351, 383, 379), (338, 339, 371, 370), (325, 326, 358, 357), (339, 340, 372, 371), (326, 327, 359, 358), (340, 341, 373, 372), (327, 328, 360, 359), (341, 342, 374, 373), (328, 329, 361, 360), (342, 343, 375, 374), (329, 330, 362, 361), (343, 344, 376, 375), (330, 331, 363, 362), (344, 345, 377, 376), (331, 332, 364, 363), (345, 346, 378, 377), (332, 333, 365, 364), (346, 347, 379, 378), (333, 334, 366, 365), (320, 321, 353, 352), (348, 320, 352, 380), (334, 335, 367, 366), (321, 322, 354, 353), (349, 348, 380, 381), (335, 336, 368, 367), (322, 323, 355, 354), (350, 349, 381, 382), (336, 337, 369, 368), (323, 324, 356, 355), (351, 350, 382, 383), (337, 338, 370, 369), (394, 395, 427, 426), (373, 374, 406, 405), (360, 361, 393, 392), (374, 375, 407, 406), (361, 362, 394, 393), (375, 376, 408, 407), (362, 363, 395, 394), (376, 377, 409, 408), (363, 364, 396, 395), (377, 378, 410, 409), (364, 365, 397, 396), (378, 379, 411, 410), (365, 366, 398, 397), (352, 353, 385, 384), (380, 352, 384, 412), (366, 367, 399, 398), (353, 354, 386, 385), (381, 380, 412, 413), (367, 368, 400, 399), (354, 355, 387, 386), (382, 381, 413, 414), (368, 369, 401, 400), (355, 356, 388, 387), (383, 382, 414, 415), (369, 370, 402, 401), (356, 357, 389, 388), (379, 383, 415, 411), (370, 371, 403, 402), (357, 358, 390, 389), (371, 372, 404, 403), (358, 359, 391, 390), (372, 373, 405, 404), (429, 430, 462, 461), (408, 409, 441, 440), (395, 396, 428, 427), (409, 410, 442, 441), (396, 397, 429, 428), (410, 411, 443, 442), (397, 398, 430, 429), (384, 385, 417, 416), (412, 384, 416, 444), (398, 399, 431, 430), (385, 386, 418, 417), (413, 412, 444, 445), (399, 400, 432, 431), (386, 387, 419, 418), (414, 413, 445, 446), (400, 401, 433, 432), (387, 388, 420, 419), (415, 414, 446, 447), (401, 402, 434, 433), (388, 389, 421, 420), (411, 415, 447, 443), (402, 403, 435, 434), (389, 390, 422, 421), (403, 404, 436, 435), (390, 391, 423, 422), (404, 405, 437, 436), (391, 392, 424, 423), (405, 406, 438, 437), (392, 393, 425, 424), (406, 407, 439, 438), (393, 394, 426, 425), (407, 408, 440, 439), (464, 465, 497, 496), (416, 417, 449, 448), (444, 416, 448, 476), (430, 431, 463, 462), (417, 418, 450, 449), (445, 444, 476, 477), (431, 432, 464, 463), (418, 419, 451, 450), (446, 445, 477, 478), (432, 433, 465, 464), (419, 420, 452, 451), (447, 446, 478, 479), (433, 434, 466, 465), (420, 421, 453, 452), (443, 447, 479, 475), (434, 435, 467, 466), (421, 422, 454, 453), (435, 436, 468, 467), (422, 423, 455, 454), (436, 437, 469, 468), (423, 424, 456, 455), (437, 438, 470, 469), (424, 425, 457, 456), (438, 439, 471, 470), (425, 426, 458, 457), (439, 440, 472, 471), (426, 427, 459, 458), (440, 441, 473, 472), (427, 428, 460, 459), (441, 442, 474, 473), (428, 429, 461, 460), (442, 443, 475, 474), (491, 492, 524, 523), (451, 452, 484, 483), (479, 478, 510, 511), (465, 466, 498, 497), (452, 453, 485, 484), (475, 479, 511, 507), (466, 467, 499, 498), (453, 454, 486, 485), (467, 468, 500, 499), (454, 455, 487, 486), (468, 469, 501, 500), (455, 456, 488, 487), (469, 470, 502, 501), (456, 457, 489, 488), (470, 471, 503, 502), (457, 458, 490, 489), (471, 472, 504, 503), (458, 459, 491, 490), (472, 473, 505, 504), (459, 460, 492, 491), (473, 474, 506, 505), (460, 461, 493, 492), (474, 475, 507, 506), (461, 462, 494, 493), (448, 449, 481, 480), (476, 448, 480, 508), (462, 463, 495, 494), (449, 450, 482, 481), (477, 476, 508, 509), (463, 464, 496, 495), (450, 451, 483, 482), (478, 477, 509, 510), (801, 800, 559, 558), (505, 506, 538, 537), (492, 493, 525, 524), (506, 507, 539, 538), (493, 494, 526, 525), (480, 481, 513, 512), (508, 480, 512, 540), (494, 495, 527, 526), (481, 482, 514, 513), (509, 508, 540, 541), (495, 496, 528, 527), (482, 483, 515, 514), (510, 509, 541, 542), (496, 497, 529, 528), (483, 484, 516, 515), (511, 510, 542, 543), (497, 498, 530, 529), (484, 485, 517, 516), (507, 511, 543, 539), (498, 499, 531, 530), (485, 486, 518, 517), (499, 500, 532, 531), (486, 487, 519, 518), (500, 501, 533, 532), (487, 488, 520, 519), (501, 502, 534, 533), (488, 489, 521, 520), (502, 503, 535, 534), (489, 490, 522, 521), (503, 504, 536, 535), (490, 491, 523, 522), (504, 505, 537, 536), (561, 562, 594, 593), (803, 802, 546, 545), (805, 804, 572, 573), (800, 806, 560, 559), (802, 807, 547, 546), (808, 805, 573, 574), (806, 809, 561, 560), (807, 810, 548, 547), (811, 808, 574, 575), (809, 812, 562, 561), (810, 813, 549, 548), (814, 811, 575, 571), (812, 815, 563, 562), (813, 816, 550, 549), (815, 817, 564, 563), (816, 818, 551, 550), (817, 819, 565, 564), (818, 820, 552, 551), (819, 821, 566, 565), (820, 822, 553, 552), (821, 823, 567, 566), (822, 824, 554, 553), (823, 825, 568, 567), (824, 826, 555, 554), (825, 827, 569, 568), (826, 828, 556, 555), (827, 829, 570, 569), (828, 830, 557, 556), (829, 814, 571, 570), (830, 801, 558, 557), (831, 803, 545, 544), (804, 831, 544, 572), (596, 597, 629, 628), (548, 549, 581, 580), (571, 575, 607, 603), (562, 563, 595, 594), (549, 550, 582, 581), (563, 564, 596, 595), (550, 551, 583, 582), (564, 565, 597, 596), (551, 552, 584, 583), (565, 566, 598, 597), (552, 553, 585, 584), (566, 567, 599, 598), (553, 554, 586, 585), (567, 568, 600, 599), (554, 555, 587, 586), (568, 569, 601, 600), (555, 556, 588, 587), (569, 570, 602, 601), (556, 557, 589, 588), (570, 571, 603, 602), (557, 558, 590, 589), (544, 545, 577, 576), (572, 544, 576, 604), (558, 559, 591, 590), (545, 546, 578, 577), (573, 572, 604, 605), (559, 560, 592, 591), (546, 547, 579, 578), (574, 573, 605, 606), (560, 561, 593, 592), (547, 548, 580, 579), (575, 574, 606, 607), (638, 637, 669, 670), (583, 584, 616, 615), (597, 598, 630, 629), (584, 585, 617, 616), (598, 599, 631, 630), (585, 586, 618, 617), (599, 600, 632, 631), (586, 587, 619, 618), (600, 601, 633, 632), (587, 588, 620, 619), (601, 602, 634, 633), (588, 589, 621, 620), (602, 603, 635, 634), (589, 590, 622, 621), (576, 577, 609, 608), (604, 576, 608, 636), (590, 591, 623, 622), (577, 578, 610, 609), (605, 604, 636, 637), (591, 592, 624, 623), (578, 579, 611, 610), (606, 605, 637, 638), (592, 593, 625, 624), (579, 580, 612, 611), (607, 606, 638, 639), (593, 594, 626, 625), (580, 581, 613, 612), (603, 607, 639, 635), (594, 595, 627, 626), (581, 582, 614, 613), (595, 596, 628, 627), (582, 583, 615, 614), (659, 660, 692, 691), (624, 625, 657, 656), (611, 612, 644, 643), (639, 638, 670, 671), (625, 626, 658, 657), (612, 613, 645, 644), (635, 639, 671, 667), (626, 627, 659, 658), (613, 614, 646, 645), (627, 628, 660, 659), (614, 615, 647, 646), (628, 629, 661, 660), (615, 616, 648, 647), (629, 630, 662, 661), (616, 617, 649, 648), (630, 631, 663, 662), (617, 618, 650, 649), (631, 632, 664, 663), (618, 619, 651, 650), (632, 633, 665, 664), (619, 620, 652, 651), (633, 634, 666, 665), (620, 621, 653, 652), (634, 635, 667, 666), (621, 622, 654, 653), (608, 609, 641, 640), (636, 608, 640, 668), (622, 623, 655, 654), (609, 610, 642, 641), (637, 636, 668, 669), (623, 624, 656, 655), (610, 611, 643, 642), (694, 695, 727, 726), (646, 647, 679, 678), (660, 661, 693, 692), (647, 648, 680, 679), (661, 662, 694, 693), (648, 649, 681, 680), (662, 663, 695, 694), (649, 650, 682, 681), (663, 664, 696, 695), (650, 651, 683, 682), (664, 665, 697, 696), (651, 652, 684, 683), (665, 666, 698, 697), (652, 653, 685, 684), (666, 667, 699, 698), (653, 654, 686, 685), (640, 641, 673, 672), (668, 640, 672, 700), (654, 655, 687, 686), (641, 642, 674, 673), (669, 668, 700, 701), (655, 656, 688, 687), (642, 643, 675, 674), (670, 669, 701, 702), (656, 657, 689, 688), (643, 644, 676, 675), (671, 670, 702, 703), (657, 658, 690, 689), (644, 645, 677, 676), (667, 671, 703, 699), (658, 659, 691, 690), (645, 646, 678, 677), (729, 730, 762, 761), (681, 682, 714, 713), (695, 696, 728, 727), (682, 683, 715, 714), (696, 697, 729, 728), (683, 684, 716, 715), (697, 698, 730, 729), (684, 685, 717, 716), (698, 699, 731, 730), (685, 686, 718, 717), (672, 673, 705, 704), (700, 672, 704, 732), (686, 687, 719, 718), (673, 674, 706, 705), (701, 700, 732, 733), (687, 688, 720, 719), (674, 675, 707, 706), (702, 701, 733, 734), (688, 689, 721, 720), (675, 676, 708, 707), (703, 702, 734, 735), (689, 690, 722, 721), (676, 677, 709, 708), (699, 703, 735, 731), (690, 691, 723, 722), (677, 678, 710, 709), (691, 692, 724, 723), (678, 679, 711, 710), (692, 693, 725, 724), (679, 680, 712, 711), (693, 694, 726, 725), (680, 681, 713, 712), (752, 753, 785, 784), (716, 717, 749, 748), (730, 731, 763, 762), (717, 718, 750, 749), (704, 705, 737, 736), (732, 704, 736, 764), (718, 719, 751, 750), (705, 706, 738, 737), (733, 732, 764, 765), (719, 720, 752, 751), (706, 707, 739, 738), (734, 733, 765, 766), (720, 721, 753, 752), (707, 708, 740, 739), (735, 734, 766, 767), (721, 722, 754, 753), (708, 709, 741, 740), (731, 735, 767, 763), (722, 723, 755, 754), (709, 710, 742, 741), (723, 724, 756, 755), (710, 711, 743, 742), (724, 725, 757, 756), (711, 712, 744, 743), (725, 726, 758, 757), (712, 713, 745, 744), (726, 727, 759, 758), (713, 714, 746, 745), (727, 728, 760, 759), (714, 715, 747, 746), (728, 729, 761, 760), (715, 716, 748, 747), (772, 773, 774, 775, 776, 777, 778, 779, 780, 781, 782, 783, 784, 785, 786, 787, 788, 789, 790, 791, 792, 793, 794, 795, 799, 798, 797, 796, 768, 769, 770, 771), (739, 740, 772, 771), (767, 766, 798, 799), (753, 754, 786, 785), (740, 741, 773, 772), (763, 767, 799, 795), (754, 755, 787, 786), (741, 742, 774, 773), (755, 756, 788, 787), (742, 743, 775, 774), (756, 757, 789, 788), (743, 744, 776, 775), (757, 758, 790, 789), (744, 745, 777, 776), (758, 759, 791, 790), (745, 746, 778, 777), (759, 760, 792, 791), (746, 747, 779, 778), (760, 761, 793, 792), (747, 748, 780, 779), (761, 762, 794, 793), (748, 749, 781, 780), (762, 763, 795, 794), (749, 750, 782, 781), (736, 737, 769, 768), (764, 736, 768, 796), (750, 751, 783, 782), (737, 738, 770, 769), (765, 764, 796, 797), (751, 752, 784, 783), (738, 739, 771, 770), (766, 765, 797, 798), (540, 512, 831, 804), (512, 513, 803, 831), (525, 526, 801, 830), (538, 539, 814, 829), (524, 525, 830, 828), (537, 538, 829, 827), (523, 524, 828, 826), (536, 537, 827, 825), (522, 523, 826, 824), (535, 536, 825, 823), (521, 522, 824, 822), (534, 535, 823, 821), (520, 521, 822, 820), (533, 534, 821, 819), (519, 520, 820, 818), (532, 533, 819, 817), (518, 519, 818, 816), (531, 532, 817, 815), (517, 518, 816, 813), (530, 531, 815, 812), (539, 543, 811, 814), (516, 517, 813, 810), (529, 530, 812, 809), (543, 542, 808, 811), (515, 516, 810, 807), (528, 529, 809, 806), (542, 541, 805, 808), (514, 515, 807, 802), (527, 528, 806, 800), (541, 540, 804, 805), (513, 514, 802, 803), (526, 527, 800, 801)])
_uv = me_cube_001.uv_layers.new(name='UVMap')
_uv.uv.foreach_set('vector', [0.1343, 0.5194, 0.1343, 0.3313, 0.161, 0.3313, 0.161, 0.5194, 0.2945, 0.5194, 0.3212, 0.5194, 0.3212, 0.5435, 0.2945, 0.5435, 0.1076, 0.5194, 0.1076, 0.3313, 0.1343, 0.3313, 0.1343, 0.5194, 0.2144, 0.5194, 0.2411, 0.5194, 0.2411, 0.5435, 0.2144, 0.5435, 0.08093, 0.5194, 0.08093, 0.3313, 0.1076, 0.3313, 0.1076, 0.5194, 0.3746, 0.5194, 0.4013, 0.5194, 0.4013, 0.5435, 0.3746, 0.5435, 0.9086, 0.5194, 0.9086, 0.3313, 0.9352, 0.3313, 0.9352, 0.5194, 0.5615, 0.5194, 0.5882, 0.5194, 0.5882, 0.5435, 0.5615, 0.5435, 0.8819, 0.5194, 0.8819, 0.3313, 0.9086, 0.3313, 0.9086, 0.5194, 0.7751, 0.5194, 0.8018, 0.5194, 0.8018, 0.5435, 0.7751, 0.5435, 0.8552, 0.5194, 0.8552, 0.3313, 0.8819, 0.3313, 0.8819, 0.5194, 0.1343, 0.5194, 0.161, 0.5194, 0.161, 0.5435, 0.1343, 0.5435, 0.8285, 0.5194, 0.8285, 0.3313, 0.8552, 0.3313, 0.8552, 0.5194, 0.4814, 0.5194, 0.5081, 0.5194, 0.5081, 0.5435, 0.4814, 0.5435, 0.8018, 0.5194, 0.8018, 0.3313, 0.8285, 0.3313, 0.8285, 0.5194, 0.695, 0.5194, 0.7217, 0.5194, 0.7217, 0.5435, 0.695, 0.5435, 0.7751, 0.5194, 0.7751, 0.3313, 0.8018, 0.3313, 0.8018, 0.5194, 0.9086, 0.5194, 0.9352, 0.5194, 0.9352, 0.5435, 0.9086, 0.5435, 0.7484, 0.5194, 0.7484, 0.3313, 0.7751, 0.3313, 0.7751, 0.5194, 0.2678, 0.5194, 0.2945, 0.5194, 0.2945, 0.5435, 0.2678, 0.5435, 0.7217, 0.5194, 0.7217, 0.3313, 0.7484, 0.3313, 0.7484, 0.5194, 0.6149, 0.5194, 0.6416, 0.5194, 0.6416, 0.5435, 0.6149, 0.5435, 0.695, 0.5194, 0.695, 0.3313, 0.7217, 0.3313, 0.7217, 0.5194, 0.8285, 0.5194, 0.8552, 0.5194, 0.8552, 0.5435, 0.8285, 0.5435, 0.6683, 0.5194, 0.6683, 0.3313, 0.695, 0.3313, 0.695, 0.5194, 0.3212, 0.5194, 0.3479, 0.5194, 0.3479, 0.5435, 0.3212, 0.5435, 0.6416, 0.5194, 0.6416, 0.3313, 0.6683, 0.3313, 0.6683, 0.5194, 0.1877, 0.5194, 0.2144, 0.5194, 0.2144, 0.5435, 0.1877, 0.5435, 0.6149, 0.5194, 0.6149, 0.3313, 0.6416, 0.3313, 0.6416, 0.5194, 0.5348, 0.5194, 0.5615, 0.5194, 0.5615, 0.5435, 0.5348, 0.5435, 0.5882, 0.5194, 0.5882, 0.3313, 0.6149, 0.3313, 0.6149, 0.5194, 0.4013, 0.5194, 0.428, 0.5194, 0.428, 0.5435, 0.4013, 0.5435, 0.5615, 0.5194, 0.5615, 0.3313, 0.5882, 0.3313, 0.5882, 0.5194, 0.7484, 0.5194, 0.7751, 0.5194, 0.7751, 0.5435, 0.7484, 0.5435, 0.5348, 0.5194, 0.5348, 0.3313, 0.5615, 0.3313, 0.5615, 0.5194, 0.1076, 0.5194, 0.1343, 0.5194, 0.1343, 0.5435, 0.1076, 0.5435, 0.5081, 0.5194, 0.5081, 0.3313, 0.5348, 0.3313, 0.5348, 0.5194, 0.4547, 0.5194, 0.4814, 0.5194, 0.4814, 0.5435, 0.4547, 0.5435, 0.4814, 0.5194, 0.4814, 0.3313, 0.5081, 0.3313, 0.5081, 0.5194, 0.6683, 0.5194, 0.695, 0.5194, 0.695, 0.5435, 0.6683, 0.5435, 0.4547, 0.5194, 0.4547, 0.3313, 0.4814, 0.3313, 0.4814, 0.5194, 0.8819, 0.5194, 0.9086, 0.5194, 0.9086, 0.5435, 0.8819, 0.5435, 0.428, 0.5194, 0.428, 0.3313, 0.4547, 0.3313, 0.4547, 0.5194, 0.8018, 0.5194, 0.8285, 0.5194, 0.8285, 0.5435, 0.8018, 0.5435, 0.4013, 0.5194, 0.4013, 0.3313, 0.428, 0.3313, 0.428, 0.5194, 0.5882, 0.5194, 0.6149, 0.5194, 0.6149, 0.5435, 0.5882, 0.5435, 0.8552, 0.5194, 0.8819, 0.5194, 0.8819, 0.5435, 0.8552, 0.5435, 0.161, 0.5194, 0.161, 0.3313, 0.1877, 0.3313, 0.1877, 0.5194, 0.6416, 0.5194, 0.6683, 0.5194, 0.6683, 0.5435, 0.6416, 0.5435, 0.1877, 0.5194, 0.1877, 0.3313, 0.2144, 0.3313, 0.2144, 0.5194, 0.428, 0.5194, 0.4547, 0.5194, 0.4547, 0.5435, 0.428, 0.5435, 0.2144, 0.5194, 0.2144, 0.3313, 0.2411, 0.3313, 0.2411, 0.5194, 0.08093, 0.5194, 0.1076, 0.5194, 0.1076, 0.5435, 0.08093, 0.5435, 0.2411, 0.5194, 0.2411, 0.3313, 0.2678, 0.3313, 0.2678, 0.5194, 0.7217, 0.5194, 0.7484, 0.5194, 0.7484, 0.5435, 0.7217, 0.5435, 0.2678, 0.5194, 0.2678, 0.3313, 0.2945, 0.3313, 0.2945, 0.5194, 0.5081, 0.5194, 0.5348, 0.5194, 0.5348, 0.5435, 0.5081, 0.5435, 0.2945, 0.5194, 0.2945, 0.3313, 0.3212, 0.3313, 0.3212, 0.5194, 0.161, 0.5194, 0.1877, 0.5194, 0.1877, 0.5435, 0.161, 0.5435, 0.3212, 0.5194, 0.3212, 0.3313, 0.3479, 0.3313, 0.3479, 0.5194, 0.5081, 0.5435, 0.5348, 0.5435, 0.5348, 0.5783, 0.5081, 0.5783, 0.3479, 0.5194, 0.3746, 0.5194, 0.3746, 0.5435, 0.3479, 0.5435, 0.3479, 0.5194, 0.3479, 0.3313, 0.3746, 0.3313, 0.3746, 0.5194, 0.2411, 0.5194, 0.2678, 0.5194, 0.2678, 0.5435, 0.2411, 0.5435, 0.3746, 0.5194, 0.3746, 0.3313, 0.4013, 0.3313, 0.4013, 0.5194, 0.5882, 0.3313, 0.5615, 0.3313, 0.5615, 0.3075, 0.5882, 0.3075, 0.4814, 0.5783, 0.5081, 0.5783, 0.5081, 0.6366, 0.4814, 0.6366, 0.7217, 0.5435, 0.7484, 0.5435, 0.7484, 0.5783, 0.7217, 0.5783, 0.08093, 0.5435, 0.1076, 0.5435, 0.1076, 0.5783, 0.08093, 0.5783, 0.428, 0.5435, 0.4547, 0.5435, 0.4547, 0.5783, 0.428, 0.5783, 0.2144, 0.5435, 0.2411, 0.5435, 0.2411, 0.5783, 0.2144, 0.5783, 0.6416, 0.5435, 0.6683, 0.5435, 0.6683, 0.5783, 0.6416, 0.5783, 0.8552, 0.5435, 0.8819, 0.5435, 0.8819, 0.5783, 0.8552, 0.5783, 0.3212, 0.5435, 0.3479, 0.5435, 0.3479, 0.5783, 0.3212, 0.5783, 0.5615, 0.5435, 0.5882, 0.5435, 0.5882, 0.5783, 0.5615, 0.5783, 0.7751, 0.5435, 0.8018, 0.5435, 0.8018, 0.5783, 0.7751, 0.5783, 0.1343, 0.5435, 0.161, 0.5435, 0.161, 0.5783, 0.1343, 0.5783, 0.4814, 0.5435, 0.5081, 0.5435, 0.5081, 0.5783, 0.4814, 0.5783, 0.695, 0.5435, 0.7217, 0.5435, 0.7217, 0.5783, 0.695, 0.5783, 0.9086, 0.5435, 0.9352, 0.5435, 0.9352, 0.5783, 0.9086, 0.5783, 0.4013, 0.5435, 0.428, 0.5435, 0.428, 0.5783, 0.4013, 0.5783, 0.2411, 0.5435, 0.2678, 0.5435, 0.2678, 0.5783, 0.2411, 0.5783, 0.6149, 0.5435, 0.6416, 0.5435, 0.6416, 0.5783, 0.6149, 0.5783, 0.8285, 0.5435, 0.8552, 0.5435, 0.8552, 0.5783, 0.8285, 0.5783, 0.1877, 0.5435, 0.2144, 0.5435, 0.2144, 0.5783, 0.1877, 0.5783, 0.5348, 0.5435, 0.5615, 0.5435, 0.5615, 0.5783, 0.5348, 0.5783, 0.7484, 0.5435, 0.7751, 0.5435, 0.7751, 0.5783, 0.7484, 0.5783, 0.1076, 0.5435, 0.1343, 0.5435, 0.1343, 0.5783, 0.1076, 0.5783, 0.4547, 0.5435, 0.4814, 0.5435, 0.4814, 0.5783, 0.4547, 0.5783, 0.6683, 0.5435, 0.695, 0.5435, 0.695, 0.5783, 0.6683, 0.5783, 0.3479, 0.5435, 0.3746, 0.5435, 0.3746, 0.5783, 0.3479, 0.5783, 0.8819, 0.5435, 0.9086, 0.5435, 0.9086, 0.5783, 0.8819, 0.5783, 0.3746, 0.5435, 0.4013, 0.5435, 0.4013, 0.5783, 0.3746, 0.5783, 0.2945, 0.5435, 0.3212, 0.5435, 0.3212, 0.5783, 0.2945, 0.5783, 0.2678, 0.5435, 0.2945, 0.5435, 0.2945, 0.5783, 0.2678, 0.5783, 0.5882, 0.5435, 0.6149, 0.5435, 0.6149, 0.5783, 0.5882, 0.5783, 0.8018, 0.5435, 0.8285, 0.5435, 0.8285, 0.5783, 0.8018, 0.5783, 0.161, 0.5435, 0.1877, 0.5435, 0.1877, 0.5783, 0.161, 0.5783, 0.4013, 0.6366, 0.428, 0.6366, 0.428, 0.665, 0.4013, 0.665, 0.8285, 0.5783, 0.8552, 0.5783, 0.8552, 0.6366, 0.8285, 0.6366, 0.4547, 0.5783, 0.4814, 0.5783, 0.4814, 0.6366, 0.4547, 0.6366, 0.8018, 0.5783, 0.8285, 0.5783, 0.8285, 0.6366, 0.8018, 0.6366, 0.428, 0.5783, 0.4547, 0.5783, 0.4547, 0.6366, 0.428, 0.6366, 0.7751, 0.5783, 0.8018, 0.5783, 0.8018, 0.6366, 0.7751, 0.6366, 0.4013, 0.5783, 0.428, 0.5783, 0.428, 0.6366, 0.4013, 0.6366, 0.7484, 0.5783, 0.7751, 0.5783, 0.7751, 0.6366, 0.7484, 0.6366, 0.2945, 0.5783, 0.3212, 0.5783, 0.3212, 0.6366, 0.2945, 0.6366, 0.7217, 0.5783, 0.7484, 0.5783, 0.7484, 0.6366, 0.7217, 0.6366, 0.3212, 0.5783, 0.3479, 0.5783, 0.3479, 0.6366, 0.3212, 0.6366, 0.695, 0.5783, 0.7217, 0.5783, 0.7217, 0.6366, 0.695, 0.6366, 0.1877, 0.5783, 0.2144, 0.5783, 0.2144, 0.6366, 0.1877, 0.6366, 0.3479, 0.5783, 0.3746, 0.5783, 0.3746, 0.6366, 0.3479, 0.6366, 0.6683, 0.5783, 0.695, 0.5783, 0.695, 0.6366, 0.6683, 0.6366, 0.161, 0.5783, 0.1877, 0.5783, 0.1877, 0.6366, 0.161, 0.6366, 0.3746, 0.5783, 0.4013, 0.5783, 0.4013, 0.6366, 0.3746, 0.6366, 0.6416, 0.5783, 0.6683, 0.5783, 0.6683, 0.6366, 0.6416, 0.6366, 0.1343, 0.5783, 0.161, 0.5783, 0.161, 0.6366, 0.1343, 0.6366, 0.2144, 0.5783, 0.2411, 0.5783, 0.2411, 0.6366, 0.2144, 0.6366, 0.6149, 0.5783, 0.6416, 0.5783, 0.6416, 0.6366, 0.6149, 0.6366, 0.1076, 0.5783, 0.1343, 0.5783, 0.1343, 0.6366, 0.1076, 0.6366, 0.2411, 0.5783, 0.2678, 0.5783, 0.2678, 0.6366, 0.2411, 0.6366, 0.5882, 0.5783, 0.6149, 0.5783, 0.6149, 0.6366, 0.5882, 0.6366, 0.08093, 0.5783, 0.1076, 0.5783, 0.1076, 0.6366, 0.08093, 0.6366, 0.2678, 0.5783, 0.2945, 0.5783, 0.2945, 0.6366, 0.2678, 0.6366, 0.5615, 0.5783, 0.5882, 0.5783, 0.5882, 0.6366, 0.5615, 0.6366, 0.9086, 0.5783, 0.9352, 0.5783, 0.9352, 0.6366, 0.9086, 0.6366, 0.5348, 0.5783, 0.5615, 0.5783, 0.5615, 0.6366, 0.5348, 0.6366, 0.8819, 0.5783, 0.9086, 0.5783, 0.9086, 0.6366, 0.8819, 0.6366, 0.5081, 0.5783, 0.5348, 0.5783, 0.5348, 0.6366, 0.5081, 0.6366, 0.8552, 0.5783, 0.8819, 0.5783, 0.8819, 0.6366, 0.8552, 0.6366, 0.6149, 0.665, 0.6416, 0.665, 0.6416, 0.7002, 0.6149, 0.7002, 0.7484, 0.6366, 0.7751, 0.6366, 0.7751, 0.665, 0.7484, 0.665, 0.2945, 0.6366, 0.3212, 0.6366, 0.3212, 0.665, 0.2945, 0.665, 0.7217, 0.6366, 0.7484, 0.6366, 0.7484, 0.665, 0.7217, 0.665, 0.3212, 0.6366, 0.3479, 0.6366, 0.3479, 0.665, 0.3212, 0.665, 0.695, 0.6366, 0.7217, 0.6366, 0.7217, 0.665, 0.695, 0.665, 0.1877, 0.6366, 0.2144, 0.6366, 0.2144, 0.665, 0.1877, 0.665, 0.3479, 0.6366, 0.3746, 0.6366, 0.3746, 0.665, 0.3479, 0.665, 0.6683, 0.6366, 0.695, 0.6366, 0.695, 0.665, 0.6683, 0.665, 0.161, 0.6366, 0.1877, 0.6366, 0.1877, 0.665, 0.161, 0.665, 0.3746, 0.6366, 0.4013, 0.6366, 0.4013, 0.665, 0.3746, 0.665, 0.6416, 0.6366, 0.6683, 0.6366, 0.6683, 0.665, 0.6416, 0.665, 0.1343, 0.6366, 0.161, 0.6366, 0.161, 0.665, 0.1343, 0.665, 0.2144, 0.6366, 0.2411, 0.6366, 0.2411, 0.665, 0.2144, 0.665, 0.6149, 0.6366, 0.6416, 0.6366, 0.6416, 0.665, 0.6149, 0.665, 0.1076, 0.6366, 0.1343, 0.6366, 0.1343, 0.665, 0.1076, 0.665, 0.2411, 0.6366, 0.2678, 0.6366, 0.2678, 0.665, 0.2411, 0.665, 0.5882, 0.6366, 0.6149, 0.6366, 0.6149, 0.665, 0.5882, 0.665, 0.08093, 0.6366, 0.1076, 0.6366, 0.1076, 0.665, 0.08093, 0.665, 0.2678, 0.6366, 0.2945, 0.6366, 0.2945, 0.665, 0.2678, 0.665, 0.5615, 0.6366, 0.5882, 0.6366, 0.5882, 0.665, 0.5615, 0.665, 0.9086, 0.6366, 0.9352, 0.6366, 0.9352, 0.665, 0.9086, 0.665, 0.5348, 0.6366, 0.5615, 0.6366, 0.5615, 0.665, 0.5348, 0.665, 0.8819, 0.6366, 0.9086, 0.6366, 0.9086, 0.665, 0.8819, 0.665, 0.5081, 0.6366, 0.5348, 0.6366, 0.5348, 0.665, 0.5081, 0.665, 0.8552, 0.6366, 0.8819, 0.6366, 0.8819, 0.665, 0.8552, 0.665, 0.4814, 0.6366, 0.5081, 0.6366, 0.5081, 0.665, 0.4814, 0.665, 0.8285, 0.6366, 0.8552, 0.6366, 0.8552, 0.665, 0.8285, 0.665, 0.4547, 0.6366, 0.4814, 0.6366, 0.4814, 0.665, 0.4547, 0.665, 0.8018, 0.6366, 0.8285, 0.6366, 0.8285, 0.665, 0.8018, 0.665, 0.428, 0.6366, 0.4547, 0.6366, 0.4547, 0.665, 0.428, 0.665, 0.7751, 0.6366, 0.8018, 0.6366, 0.8018, 0.665, 0.7751, 0.665, 0.5348, 0.7002, 0.5615, 0.7002, 0.5615, 0.7312, 0.5348, 0.7312, 0.1076, 0.665, 0.1343, 0.665, 0.1343, 0.7002, 0.1076, 0.7002, 0.2411, 0.665, 0.2678, 0.665, 0.2678, 0.7002, 0.2411, 0.7002, 0.5882, 0.665, 0.6149, 0.665, 0.6149, 0.7002, 0.5882, 0.7002, 0.08093, 0.665, 0.1076, 0.665, 0.1076, 0.7002, 0.08093, 0.7002, 0.2678, 0.665, 0.2945, 0.665, 0.2945, 0.7002, 0.2678, 0.7002, 0.5615, 0.665, 0.5882, 0.665, 0.5882, 0.7002, 0.5615, 0.7002, 0.9086, 0.665, 0.9352, 0.665, 0.9352, 0.7002, 0.9086, 0.7002, 0.5348, 0.665, 0.5615, 0.665, 0.5615, 0.7002, 0.5348, 0.7002, 0.8819, 0.665, 0.9086, 0.665, 0.9086, 0.7002, 0.8819, 0.7002, 0.5081, 0.665, 0.5348, 0.665, 0.5348, 0.7002, 0.5081, 0.7002, 0.8552, 0.665, 0.8819, 0.665, 0.8819, 0.7002, 0.8552, 0.7002, 0.4814, 0.665, 0.5081, 0.665, 0.5081, 0.7002, 0.4814, 0.7002, 0.8285, 0.665, 0.8552, 0.665, 0.8552, 0.7002, 0.8285, 0.7002, 0.4547, 0.665, 0.4814, 0.665, 0.4814, 0.7002, 0.4547, 0.7002, 0.8018, 0.665, 0.8285, 0.665, 0.8285, 0.7002, 0.8018, 0.7002, 0.428, 0.665, 0.4547, 0.665, 0.4547, 0.7002, 0.428, 0.7002, 0.7751, 0.665, 0.8018, 0.665, 0.8018, 0.7002, 0.7751, 0.7002, 0.4013, 0.665, 0.428, 0.665, 0.428, 0.7002, 0.4013, 0.7002, 0.7484, 0.665, 0.7751, 0.665, 0.7751, 0.7002, 0.7484, 0.7002, 0.2945, 0.665, 0.3212, 0.665, 0.3212, 0.7002, 0.2945, 0.7002, 0.7217, 0.665, 0.7484, 0.665, 0.7484, 0.7002, 0.7217, 0.7002, 0.3212, 0.665, 0.3479, 0.665, 0.3479, 0.7002, 0.3212, 0.7002, 0.695, 0.665, 0.7217, 0.665, 0.7217, 0.7002, 0.695, 0.7002, 0.1877, 0.665, 0.2144, 0.665, 0.2144, 0.7002, 0.1877, 0.7002, 0.3479, 0.665, 0.3746, 0.665, 0.3746, 0.7002, 0.3479, 0.7002, 0.6683, 0.665, 0.695, 0.665, 0.695, 0.7002, 0.6683, 0.7002, 0.161, 0.665, 0.1877, 0.665, 0.1877, 0.7002, 0.161, 0.7002, 0.3746, 0.665, 0.4013, 0.665, 0.4013, 0.7002, 0.3746, 0.7002, 0.6416, 0.665, 0.6683, 0.665, 0.6683, 0.7002, 0.6416, 0.7002, 0.1343, 0.665, 0.161, 0.665, 0.161, 0.7002, 0.1343, 0.7002, 0.2144, 0.665, 0.2411, 0.665, 0.2411, 0.7002, 0.2144, 0.7002, 0.4547, 0.7312, 0.4814, 0.7312, 0.4814, 0.7524, 0.4547, 0.7524, 0.8819, 0.7002, 0.9086, 0.7002, 0.9086, 0.7312, 0.8819, 0.7312, 0.5081, 0.7002, 0.5348, 0.7002, 0.5348, 0.7312, 0.5081, 0.7312, 0.8552, 0.7002, 0.8819, 0.7002, 0.8819, 0.7312, 0.8552, 0.7312, 0.4814, 0.7002, 0.5081, 0.7002, 0.5081, 0.7312, 0.4814, 0.7312, 0.8285, 0.7002, 0.8552, 0.7002, 0.8552, 0.7312, 0.8285, 0.7312, 0.4547, 0.7002, 0.4814, 0.7002, 0.4814, 0.7312, 0.4547, 0.7312, 0.8018, 0.7002, 0.8285, 0.7002, 0.8285, 0.7312, 0.8018, 0.7312, 0.428, 0.7002, 0.4547, 0.7002, 0.4547, 0.7312, 0.428, 0.7312, 0.7751, 0.7002, 0.8018, 0.7002, 0.8018, 0.7312, 0.7751, 0.7312, 0.4013, 0.7002, 0.428, 0.7002, 0.428, 0.7312, 0.4013, 0.7312, 0.7484, 0.7002, 0.7751, 0.7002, 0.7751, 0.7312, 0.7484, 0.7312, 0.2945, 0.7002, 0.3212, 0.7002, 0.3212, 0.7312, 0.2945, 0.7312, 0.7217, 0.7002, 0.7484, 0.7002, 0.7484, 0.7312, 0.7217, 0.7312, 0.3212, 0.7002, 0.3479, 0.7002, 0.3479, 0.7312, 0.3212, 0.7312, 0.695, 0.7002, 0.7217, 0.7002, 0.7217, 0.7312, 0.695, 0.7312, 0.1877, 0.7002, 0.2144, 0.7002, 0.2144, 0.7312, 0.1877, 0.7312, 0.3479, 0.7002, 0.3746, 0.7002, 0.3746, 0.7312, 0.3479, 0.7312, 0.6683, 0.7002, 0.695, 0.7002, 0.695, 0.7312, 0.6683, 0.7312, 0.161, 0.7002, 0.1877, 0.7002, 0.1877, 0.7312, 0.161, 0.7312, 0.3746, 0.7002, 0.4013, 0.7002, 0.4013, 0.7312, 0.3746, 0.7312, 0.6416, 0.7002, 0.6683, 0.7002, 0.6683, 0.7312, 0.6416, 0.7312, 0.1343, 0.7002, 0.161, 0.7002, 0.161, 0.7312, 0.1343, 0.7312, 0.2144, 0.7002, 0.2411, 0.7002, 0.2411, 0.7312, 0.2144, 0.7312, 0.6149, 0.7002, 0.6416, 0.7002, 0.6416, 0.7312, 0.6149, 0.7312, 0.1076, 0.7002, 0.1343, 0.7002, 0.1343, 0.7312, 0.1076, 0.7312, 0.2411, 0.7002, 0.2678, 0.7002, 0.2678, 0.7312, 0.2411, 0.7312, 0.5882, 0.7002, 0.6149, 0.7002, 0.6149, 0.7312, 0.5882, 0.7312, 0.08093, 0.7002, 0.1076, 0.7002, 0.1076, 0.7312, 0.08093, 0.7312, 0.2678, 0.7002, 0.2945, 0.7002, 0.2945, 0.7312, 0.2678, 0.7312, 0.5615, 0.7002, 0.5882, 0.7002, 0.5882, 0.7312, 0.5615, 0.7312, 0.9086, 0.7002, 0.9352, 0.7002, 0.9352, 0.7312, 0.9086, 0.7312, 0.2945, 0.7524, 0.3212, 0.7524, 0.3212, 0.7879, 0.2945, 0.7879, 0.8018, 0.7312, 0.8285, 0.7312, 0.8285, 0.7524, 0.8018, 0.7524, 0.428, 0.7312, 0.4547, 0.7312, 0.4547, 0.7524, 0.428, 0.7524, 0.7751, 0.7312, 0.8018, 0.7312, 0.8018, 0.7524, 0.7751, 0.7524, 0.4013, 0.7312, 0.428, 0.7312, 0.428, 0.7524, 0.4013, 0.7524, 0.7484, 0.7312, 0.7751, 0.7312, 0.7751, 0.7524, 0.7484, 0.7524, 0.2945, 0.7312, 0.3212, 0.7312, 0.3212, 0.7524, 0.2945, 0.7524, 0.7217, 0.7312, 0.7484, 0.7312, 0.7484, 0.7524, 0.7217, 0.7524, 0.3212, 0.7312, 0.3479, 0.7312, 0.3479, 0.7524, 0.3212, 0.7524, 0.695, 0.7312, 0.7217, 0.7312, 0.7217, 0.7524, 0.695, 0.7524, 0.1877, 0.7312, 0.2144, 0.7312, 0.2144, 0.7524, 0.1877, 0.7524, 0.3479, 0.7312, 0.3746, 0.7312, 0.3746, 0.7524, 0.3479, 0.7524, 0.6683, 0.7312, 0.695, 0.7312, 0.695, 0.7524, 0.6683, 0.7524, 0.161, 0.7312, 0.1877, 0.7312, 0.1877, 0.7524, 0.161, 0.7524, 0.3746, 0.7312, 0.4013, 0.7312, 0.4013, 0.7524, 0.3746, 0.7524, 0.6416, 0.7312, 0.6683, 0.7312, 0.6683, 0.7524, 0.6416, 0.7524, 0.1343, 0.7312, 0.161, 0.7312, 0.161, 0.7524, 0.1343, 0.7524, 0.2144, 0.7312, 0.2411, 0.7312, 0.2411, 0.7524, 0.2144, 0.7524, 0.6149, 0.7312, 0.6416, 0.7312, 0.6416, 0.7524, 0.6149, 0.7524, 0.1076, 0.7312, 0.1343, 0.7312, 0.1343, 0.7524, 0.1076, 0.7524, 0.2411, 0.7312, 0.2678, 0.7312, 0.2678, 0.7524, 0.2411, 0.7524, 0.5882, 0.7312, 0.6149, 0.7312, 0.6149, 0.7524, 0.5882, 0.7524, 0.08093, 0.7312, 0.1076, 0.7312, 0.1076, 0.7524, 0.08093, 0.7524, 0.2678, 0.7312, 0.2945, 0.7312, 0.2945, 0.7524, 0.2678, 0.7524, 0.5615, 0.7312, 0.5882, 0.7312, 0.5882, 0.7524, 0.5615, 0.7524, 0.9086, 0.7312, 0.9352, 0.7312, 0.9352, 0.7524, 0.9086, 0.7524, 0.5348, 0.7312, 0.5615, 0.7312, 0.5615, 0.7524, 0.5348, 0.7524, 0.8819, 0.7312, 0.9086, 0.7312, 0.9086, 0.7524, 0.8819, 0.7524, 0.5081, 0.7312, 0.5348, 0.7312, 0.5348, 0.7524, 0.5081, 0.7524, 0.8552, 0.7312, 0.8819, 0.7312, 0.8819, 0.7524, 0.8552, 0.7524, 0.4814, 0.7312, 0.5081, 0.7312, 0.5081, 0.7524, 0.4814, 0.7524, 0.8285, 0.7312, 0.8552, 0.7312, 0.8552, 0.7524, 0.8285, 0.7524, 0.2927, 0.965, 0.2788, 0.965, 0.2653, 0.9623, 0.2526, 0.9571, 0.2411, 0.9494, 0.2313, 0.9396, 0.2236, 0.9281, 0.2184, 0.9154, 0.2157, 0.9018, 0.2157, 0.888, 0.2184, 0.8745, 0.2236, 0.8617, 0.2313, 0.8503, 0.2411, 0.8405, 0.2526, 0.8328, 0.2653, 0.8276, 0.2788, 0.8249, 0.2927, 0.8249, 0.3062, 0.8276, 0.3189, 0.8328, 0.3304, 0.8405, 0.3402, 0.8503, 0.3479, 0.8617, 0.3531, 0.8745, 0.3558, 0.888, 0.3558, 0.9018, 0.3531, 0.9154, 0.3479, 0.9281, 0.3402, 0.9396, 0.3304, 0.9494, 0.3189, 0.9571, 0.3062, 0.9623, 0.7217, 0.7524, 0.7484, 0.7524, 0.7484, 0.7879, 0.7217, 0.7879, 0.3212, 0.7524, 0.3479, 0.7524, 0.3479, 0.7879, 0.3212, 0.7879, 0.695, 0.7524, 0.7217, 0.7524, 0.7217, 0.7879, 0.695, 0.7879, 0.1877, 0.7524, 0.2144, 0.7524, 0.2144, 0.7879, 0.1877, 0.7879, 0.3479, 0.7524, 0.3746, 0.7524, 0.3746, 0.7879, 0.3479, 0.7879, 0.6683, 0.7524, 0.695, 0.7524, 0.695, 0.7879, 0.6683, 0.7879, 0.161, 0.7524, 0.1877, 0.7524, 0.1877, 0.7879, 0.161, 0.7879, 0.3746, 0.7524, 0.4013, 0.7524, 0.4013, 0.7879, 0.3746, 0.7879, 0.6416, 0.7524, 0.6683, 0.7524, 0.6683, 0.7879, 0.6416, 0.7879, 0.1343, 0.7524, 0.161, 0.7524, 0.161, 0.7879, 0.1343, 0.7879, 0.2144, 0.7524, 0.2411, 0.7524, 0.2411, 0.7879, 0.2144, 0.7879, 0.6149, 0.7524, 0.6416, 0.7524, 0.6416, 0.7879, 0.6149, 0.7879, 0.1076, 0.7524, 0.1343, 0.7524, 0.1343, 0.7879, 0.1076, 0.7879, 0.2411, 0.7524, 0.2678, 0.7524, 0.2678, 0.7879, 0.2411, 0.7879, 0.5882, 0.7524, 0.6149, 0.7524, 0.6149, 0.7879, 0.5882, 0.7879, 0.08093, 0.7524, 0.1076, 0.7524, 0.1076, 0.7879, 0.08093, 0.7879, 0.2678, 0.7524, 0.2945, 0.7524, 0.2945, 0.7879, 0.2678, 0.7879, 0.5615, 0.7524, 0.5882, 0.7524, 0.5882, 0.7879, 0.5615, 0.7879, 0.9086, 0.7524, 0.9352, 0.7524, 0.9352, 0.7879, 0.9086, 0.7879, 0.5348, 0.7524, 0.5615, 0.7524, 0.5615, 0.7879, 0.5348, 0.7879, 0.8819, 0.7524, 0.9086, 0.7524, 0.9086, 0.7879, 0.8819, 0.7879, 0.5081, 0.7524, 0.5348, 0.7524, 0.5348, 0.7879, 0.5081, 0.7879, 0.8552, 0.7524, 0.8819, 0.7524, 0.8819, 0.7879, 0.8552, 0.7879, 0.4814, 0.7524, 0.5081, 0.7524, 0.5081, 0.7879, 0.4814, 0.7879, 0.8285, 0.7524, 0.8552, 0.7524, 0.8552, 0.7879, 0.8285, 0.7879, 0.4547, 0.7524, 0.4814, 0.7524, 0.4814, 0.7879, 0.4547, 0.7879, 0.8018, 0.7524, 0.8285, 0.7524, 0.8285, 0.7879, 0.8018, 0.7879, 0.428, 0.7524, 0.4547, 0.7524, 0.4547, 0.7879, 0.428, 0.7879, 0.7751, 0.7524, 0.8018, 0.7524, 0.8018, 0.7879, 0.7751, 0.7879, 0.4013, 0.7524, 0.428, 0.7524, 0.428, 0.7879, 0.4013, 0.7879, 0.7484, 0.7524, 0.7751, 0.7524, 0.7751, 0.7879, 0.7484, 0.7879, 0.1151, 0.1432, 0.08584, 0.1432, 0.08584, 0.1307, 0.1151, 0.1307, 0.8018, 0.3313, 0.7751, 0.3313, 0.7751, 0.3075, 0.8018, 0.3075, 0.161, 0.3313, 0.1343, 0.3313, 0.1343, 0.3075, 0.161, 0.3075, 0.5081, 0.3313, 0.4814, 0.3313, 0.4814, 0.3075, 0.5081, 0.3075, 0.7217, 0.3313, 0.695, 0.3313, 0.695, 0.3075, 0.7217, 0.3075, 0.9352, 0.3313, 0.9086, 0.3313, 0.9086, 0.3075, 0.9352, 0.3075, 0.4013, 0.3313, 0.3746, 0.3313, 0.3746, 0.3075, 0.4013, 0.3075, 0.3212, 0.3313, 0.2945, 0.3313, 0.2945, 0.3075, 0.3212, 0.3075, 0.6416, 0.3313, 0.6149, 0.3313, 0.6149, 0.3075, 0.6416, 0.3075, 0.8552, 0.3313, 0.8285, 0.3313, 0.8285, 0.3075, 0.8552, 0.3075, 0.2144, 0.3313, 0.1877, 0.3313, 0.1877, 0.3075, 0.2144, 0.3075, 0.428, 0.3313, 0.4013, 0.3313, 0.4013, 0.3075, 0.428, 0.3075, 0.5615, 0.3313, 0.5348, 0.3313, 0.5348, 0.3075, 0.5615, 0.3075, 0.7751, 0.3313, 0.7484, 0.3313, 0.7484, 0.3075, 0.7751, 0.3075, 0.1343, 0.3313, 0.1076, 0.3313, 0.1076, 0.3075, 0.1343, 0.3075, 0.4814, 0.3313, 0.4547, 0.3313, 0.4547, 0.3075, 0.4814, 0.3075, 0.695, 0.3313, 0.6683, 0.3313, 0.6683, 0.3075, 0.695, 0.3075, 0.9086, 0.3313, 0.8819, 0.3313, 0.8819, 0.3075, 0.9086, 0.3075, 0.2678, 0.3313, 0.2411, 0.3313, 0.2411, 0.3075, 0.2678, 0.3075, 0.3479, 0.3313, 0.3212, 0.3313, 0.3212, 0.3075, 0.3479, 0.3075, 0.6149, 0.3313, 0.5882, 0.3313, 0.5882, 0.3075, 0.6149, 0.3075, 0.8285, 0.3313, 0.8018, 0.3313, 0.8018, 0.3075, 0.8285, 0.3075, 0.1877, 0.3313, 0.161, 0.3313, 0.161, 0.3075, 0.1877, 0.3075, 0.5348, 0.3313, 0.5081, 0.3313, 0.5081, 0.3075, 0.5348, 0.3075, 0.7484, 0.3313, 0.7217, 0.3313, 0.7217, 0.3075, 0.7484, 0.3075, 0.1076, 0.3313, 0.08093, 0.3313, 0.08093, 0.3075, 0.1076, 0.3075, 0.2945, 0.3313, 0.2678, 0.3313, 0.2678, 0.3075, 0.2945, 0.3075, 0.4547, 0.3313, 0.428, 0.3313, 0.428, 0.3075, 0.4547, 0.3075, 0.6683, 0.3313, 0.6416, 0.3313, 0.6416, 0.3075, 0.6683, 0.3075, 0.8819, 0.3313, 0.8552, 0.3313, 0.8552, 0.3075, 0.8819, 0.3075, 0.2411, 0.3313, 0.2144, 0.3313, 0.2144, 0.3075, 0.2411, 0.3075, 0.3746, 0.3313, 0.3479, 0.3313, 0.3479, 0.3075, 0.3746, 0.3075, 0.9629, 0.1307, 0.9336, 0.1307, 0.9336, 0.1084, 0.9629, 0.1084, 0.3782, 0.1432, 0.3489, 0.1432, 0.3489, 0.1307, 0.3782, 0.1307, 0.6413, 0.1432, 0.612, 0.1432, 0.612, 0.1307, 0.6413, 0.1307, 0.08584, 0.1432, 0.05661, 0.1432, 0.05661, 0.1307, 0.08584, 0.1307, 0.612, 0.1432, 0.5828, 0.1432, 0.5828, 0.1307, 0.612, 0.1307, 0.05661, 0.1432, 0.02737, 0.1432, 0.02737, 0.1307, 0.05661, 0.1307, 0.5828, 0.1432, 0.5536, 0.1432, 0.5536, 0.1307, 0.5828, 0.1307, 0.9629, 0.1432, 0.9336, 0.1432, 0.9336, 0.1307, 0.9629, 0.1307, 0.5536, 0.1432, 0.5243, 0.1432, 0.5243, 0.1307, 0.5536, 0.1307, 0.9336, 0.1432, 0.9044, 0.1432, 0.9044, 0.1307, 0.9336, 0.1307, 0.5243, 0.1432, 0.4951, 0.1432, 0.4951, 0.1307, 0.5243, 0.1307, 0.9044, 0.1432, 0.8752, 0.1432, 0.8752, 0.1307, 0.9044, 0.1307, 0.4951, 0.1432, 0.4659, 0.1432, 0.4659, 0.1307, 0.4951, 0.1307, 0.8752, 0.1432, 0.8459, 0.1432, 0.8459, 0.1307, 0.8752, 0.1307, 0.4659, 0.1432, 0.4366, 0.1432, 0.4366, 0.1307, 0.4659, 0.1307, 0.8459, 0.1432, 0.8167, 0.1432, 0.8167, 0.1307, 0.8459, 0.1307, 0.4366, 0.1432, 0.4074, 0.1432, 0.4074, 0.1307, 0.4366, 0.1307, 0.8167, 0.1432, 0.7875, 0.1432, 0.7875, 0.1307, 0.8167, 0.1307, 0.4074, 0.1432, 0.3782, 0.1432, 0.3782, 0.1307, 0.4074, 0.1307, 0.7875, 0.1432, 0.7582, 0.1432, 0.7582, 0.1307, 0.7875, 0.1307, 0.232, 0.1432, 0.2028, 0.1432, 0.2028, 0.1307, 0.232, 0.1307, 0.2612, 0.1432, 0.232, 0.1432, 0.232, 0.1307, 0.2612, 0.1307, 0.7582, 0.1432, 0.729, 0.1432, 0.729, 0.1307, 0.7582, 0.1307, 0.2028, 0.1432, 0.1735, 0.1432, 0.1735, 0.1307, 0.2028, 0.1307, 0.2905, 0.1432, 0.2612, 0.1432, 0.2612, 0.1307, 0.2905, 0.1307, 0.729, 0.1432, 0.6998, 0.1432, 0.6998, 0.1307, 0.729, 0.1307, 0.1735, 0.1432, 0.1443, 0.1432, 0.1443, 0.1307, 0.1735, 0.1307, 0.3197, 0.1432, 0.2905, 0.1432, 0.2905, 0.1307, 0.3197, 0.1307, 0.6998, 0.1432, 0.6705, 0.1432, 0.6705, 0.1307, 0.6998, 0.1307, 0.1443, 0.1432, 0.1151, 0.1432, 0.1151, 0.1307, 0.1443, 0.1307, 0.3489, 0.1432, 0.3197, 0.1432, 0.3197, 0.1307, 0.3489, 0.1307, 0.6705, 0.1432, 0.6413, 0.1432, 0.6413, 0.1307, 0.6705, 0.1307, 0.8752, 0.1084, 0.8459, 0.1084, 0.8459, 0.07759, 0.8752, 0.07759, 0.5536, 0.1307, 0.5243, 0.1307, 0.5243, 0.1084, 0.5536, 0.1084, 0.9336, 0.1307, 0.9044, 0.1307, 0.9044, 0.1084, 0.9336, 0.1084, 0.5243, 0.1307, 0.4951, 0.1307, 0.4951, 0.1084, 0.5243, 0.1084, 0.9044, 0.1307, 0.8752, 0.1307, 0.8752, 0.1084, 0.9044, 0.1084, 0.4951, 0.1307, 0.4659, 0.1307, 0.4659, 0.1084, 0.4951, 0.1084, 0.8752, 0.1307, 0.8459, 0.1307, 0.8459, 0.1084, 0.8752, 0.1084, 0.4659, 0.1307, 0.4366, 0.1307, 0.4366, 0.1084, 0.4659, 0.1084, 0.8459, 0.1307, 0.8167, 0.1307, 0.8167, 0.1084, 0.8459, 0.1084, 0.4366, 0.1307, 0.4074, 0.1307, 0.4074, 0.1084, 0.4366, 0.1084, 0.8167, 0.1307, 0.7875, 0.1307, 0.7875, 0.1084, 0.8167, 0.1084, 0.4074, 0.1307, 0.3782, 0.1307, 0.3782, 0.1084, 0.4074, 0.1084, 0.7875, 0.1307, 0.7582, 0.1307, 0.7582, 0.1084, 0.7875, 0.1084, 0.232, 0.1307, 0.2028, 0.1307, 0.2028, 0.1084, 0.232, 0.1084, 0.2612, 0.1307, 0.232, 0.1307, 0.232, 0.1084, 0.2612, 0.1084, 0.7582, 0.1307, 0.729, 0.1307, 0.729, 0.1084, 0.7582, 0.1084, 0.2028, 0.1307, 0.1735, 0.1307, 0.1735, 0.1084, 0.2028, 0.1084, 0.2905, 0.1307, 0.2612, 0.1307, 0.2612, 0.1084, 0.2905, 0.1084, 0.729, 0.1307, 0.6998, 0.1307, 0.6998, 0.1084, 0.729, 0.1084, 0.1735, 0.1307, 0.1443, 0.1307, 0.1443, 0.1084, 0.1735, 0.1084, 0.3197, 0.1307, 0.2905, 0.1307, 0.2905, 0.1084, 0.3197, 0.1084, 0.6998, 0.1307, 0.6705, 0.1307, 0.6705, 0.1084, 0.6998, 0.1084, 0.1443, 0.1307, 0.1151, 0.1307, 0.1151, 0.1084, 0.1443, 0.1084, 0.3489, 0.1307, 0.3197, 0.1307, 0.3197, 0.1084, 0.3489, 0.1084, 0.6705, 0.1307, 0.6413, 0.1307, 0.6413, 0.1084, 0.6705, 0.1084, 0.1151, 0.1307, 0.08584, 0.1307, 0.08584, 0.1084, 0.1151, 0.1084, 0.3782, 0.1307, 0.3489, 0.1307, 0.3489, 0.1084, 0.3782, 0.1084, 0.6413, 0.1307, 0.612, 0.1307, 0.612, 0.1084, 0.6413, 0.1084, 0.08584, 0.1307, 0.05661, 0.1307, 0.05661, 0.1084, 0.08584, 0.1084, 0.612, 0.1307, 0.5828, 0.1307, 0.5828, 0.1084, 0.612, 0.1084, 0.05661, 0.1307, 0.02737, 0.1307, 0.02737, 0.1084, 0.05661, 0.1084, 0.5828, 0.1307, 0.5536, 0.1307, 0.5536, 0.1084, 0.5828, 0.1084, 0.7875, 0.07759, 0.7582, 0.07759, 0.7582, 0.06323, 0.7875, 0.06323, 0.4659, 0.1084, 0.4366, 0.1084, 0.4366, 0.07759, 0.4659, 0.07759, 0.8459, 0.1084, 0.8167, 0.1084, 0.8167, 0.07759, 0.8459, 0.07759, 0.4366, 0.1084, 0.4074, 0.1084, 0.4074, 0.07759, 0.4366, 0.07759, 0.8167, 0.1084, 0.7875, 0.1084, 0.7875, 0.07759, 0.8167, 0.07759, 0.4074, 0.1084, 0.3782, 0.1084, 0.3782, 0.07759, 0.4074, 0.07759, 0.7875, 0.1084, 0.7582, 0.1084, 0.7582, 0.07759, 0.7875, 0.07759, 0.232, 0.1084, 0.2028, 0.1084, 0.2028, 0.07759, 0.232, 0.07759, 0.2612, 0.1084, 0.232, 0.1084, 0.232, 0.07759, 0.2612, 0.07759, 0.7582, 0.1084, 0.729, 0.1084, 0.729, 0.07759, 0.7582, 0.07759, 0.2028, 0.1084, 0.1735, 0.1084, 0.1735, 0.07759, 0.2028, 0.07759, 0.2905, 0.1084, 0.2612, 0.1084, 0.2612, 0.07759, 0.2905, 0.07759, 0.729, 0.1084, 0.6998, 0.1084, 0.6998, 0.07759, 0.729, 0.07759, 0.1735, 0.1084, 0.1443, 0.1084, 0.1443, 0.07759, 0.1735, 0.07759, 0.3197, 0.1084, 0.2905, 0.1084, 0.2905, 0.07759, 0.3197, 0.07759, 0.6998, 0.1084, 0.6705, 0.1084, 0.6705, 0.07759, 0.6998, 0.07759, 0.1443, 0.1084, 0.1151, 0.1084, 0.1151, 0.07759, 0.1443, 0.07759, 0.3489, 0.1084, 0.3197, 0.1084, 0.3197, 0.07759, 0.3489, 0.07759, 0.6705, 0.1084, 0.6413, 0.1084, 0.6413, 0.07759, 0.6705, 0.07759, 0.1151, 0.1084, 0.08584, 0.1084, 0.08584, 0.07759, 0.1151, 0.07759, 0.3782, 0.1084, 0.3489, 0.1084, 0.3489, 0.07759, 0.3782, 0.07759, 0.6413, 0.1084, 0.612, 0.1084, 0.612, 0.07759, 0.6413, 0.07759, 0.08584, 0.1084, 0.05661, 0.1084, 0.05661, 0.07759, 0.08584, 0.07759, 0.612, 0.1084, 0.5828, 0.1084, 0.5828, 0.07759, 0.612, 0.07759, 0.05661, 0.1084, 0.02737, 0.1084, 0.02737, 0.07759, 0.05661, 0.07759, 0.5828, 0.1084, 0.5536, 0.1084, 0.5536, 0.07759, 0.5828, 0.07759, 0.9629, 0.1084, 0.9336, 0.1084, 0.9336, 0.07759, 0.9629, 0.07759, 0.5536, 0.1084, 0.5243, 0.1084, 0.5243, 0.07759, 0.5536, 0.07759, 0.9336, 0.1084, 0.9044, 0.1084, 0.9044, 0.07759, 0.9336, 0.07759, 0.5243, 0.1084, 0.4951, 0.1084, 0.4951, 0.07759, 0.5243, 0.07759, 0.9044, 0.1084, 0.8752, 0.1084, 0.8752, 0.07759, 0.9044, 0.07759, 0.4951, 0.1084, 0.4659, 0.1084, 0.4659, 0.07759, 0.4951, 0.07759, 0.6998, 0.06323, 0.6705, 0.06323, 0.6705, 0.04739, 0.6998, 0.04739, 0.232, 0.07759, 0.2028, 0.07759, 0.2028, 0.06323, 0.232, 0.06323, 0.2612, 0.07759, 0.232, 0.07759, 0.232, 0.06323, 0.2612, 0.06323, 0.7582, 0.07759, 0.729, 0.07759, 0.729, 0.06323, 0.7582, 0.06323, 0.2028, 0.07759, 0.1735, 0.07759, 0.1735, 0.06323, 0.2028, 0.06323, 0.2905, 0.07759, 0.2612, 0.07759, 0.2612, 0.06323, 0.2905, 0.06323, 0.729, 0.07759, 0.6998, 0.07759, 0.6998, 0.06323, 0.729, 0.06323, 0.1735, 0.07759, 0.1443, 0.07759, 0.1443, 0.06323, 0.1735, 0.06323, 0.3197, 0.07759, 0.2905, 0.07759, 0.2905, 0.06323, 0.3197, 0.06323, 0.6998, 0.07759, 0.6705, 0.07759, 0.6705, 0.06323, 0.6998, 0.06323, 0.1443, 0.07759, 0.1151, 0.07759, 0.1151, 0.06323, 0.1443, 0.06323, 0.3489, 0.07759, 0.3197, 0.07759, 0.3197, 0.06323, 0.3489, 0.06323, 0.6705, 0.07759, 0.6413, 0.07759, 0.6413, 0.06323, 0.6705, 0.06323, 0.1151, 0.07759, 0.08584, 0.07759, 0.08584, 0.06323, 0.1151, 0.06323, 0.3782, 0.07759, 0.3489, 0.07759, 0.3489, 0.06323, 0.3782, 0.06323, 0.6413, 0.07759, 0.612, 0.07759, 0.612, 0.06323, 0.6413, 0.06323, 0.08584, 0.07759, 0.05661, 0.07759, 0.05661, 0.06323, 0.08584, 0.06323, 0.612, 0.07759, 0.5828, 0.07759, 0.5828, 0.06323, 0.612, 0.06323, 0.05661, 0.07759, 0.02737, 0.07759, 0.02737, 0.06323, 0.05661, 0.06323, 0.5828, 0.07759, 0.5536, 0.07759, 0.5536, 0.06323, 0.5828, 0.06323, 0.9629, 0.07759, 0.9336, 0.07759, 0.9336, 0.06323, 0.9629, 0.06323, 0.5536, 0.07759, 0.5243, 0.07759, 0.5243, 0.06323, 0.5536, 0.06323, 0.9336, 0.07759, 0.9044, 0.07759, 0.9044, 0.06323, 0.9336, 0.06323, 0.5243, 0.07759, 0.4951, 0.07759, 0.4951, 0.06323, 0.5243, 0.06323, 0.9044, 0.07759, 0.8752, 0.07759, 0.8752, 0.06323, 0.9044, 0.06323, 0.4951, 0.07759, 0.4659, 0.07759, 0.4659, 0.06323, 0.4951, 0.06323, 0.8752, 0.07759, 0.8459, 0.07759, 0.8459, 0.06323, 0.8752, 0.06323, 0.4659, 0.07759, 0.4366, 0.07759, 0.4366, 0.06323, 0.4659, 0.06323, 0.8459, 0.07759, 0.8167, 0.07759, 0.8167, 0.06323, 0.8459, 0.06323, 0.4366, 0.07759, 0.4074, 0.07759, 0.4074, 0.06323, 0.4366, 0.06323, 0.8167, 0.07759, 0.7875, 0.07759, 0.7875, 0.06323, 0.8167, 0.06323, 0.4074, 0.07759, 0.3782, 0.07759, 0.3782, 0.06323, 0.4074, 0.06323, 0.8459, 0.04739, 0.8167, 0.04739, 0.8167, 0.03996, 0.8459, 0.03996, 0.1443, 0.06323, 0.1151, 0.06323, 0.1151, 0.04739, 0.1443, 0.04739, 0.3489, 0.06323, 0.3197, 0.06323, 0.3197, 0.04739, 0.3489, 0.04739, 0.6705, 0.06323, 0.6413, 0.06323, 0.6413, 0.04739, 0.6705, 0.04739, 0.1151, 0.06323, 0.08584, 0.06323, 0.08584, 0.04739, 0.1151, 0.04739, 0.3782, 0.06323, 0.3489, 0.06323, 0.3489, 0.04739, 0.3782, 0.04739, 0.6413, 0.06323, 0.612, 0.06323, 0.612, 0.04739, 0.6413, 0.04739, 0.08584, 0.06323, 0.05661, 0.06323, 0.05661, 0.04739, 0.08584, 0.04739, 0.612, 0.06323, 0.5828, 0.06323, 0.5828, 0.04739, 0.612, 0.04739, 0.05661, 0.06323, 0.02737, 0.06323, 0.02737, 0.04739, 0.05661, 0.04739, 0.5828, 0.06323, 0.5536, 0.06323, 0.5536, 0.04739, 0.5828, 0.04739, 0.9629, 0.06323, 0.9336, 0.06323, 0.9336, 0.04739, 0.9629, 0.04739, 0.5536, 0.06323, 0.5243, 0.06323, 0.5243, 0.04739, 0.5536, 0.04739, 0.9336, 0.06323, 0.9044, 0.06323, 0.9044, 0.04739, 0.9336, 0.04739, 0.5243, 0.06323, 0.4951, 0.06323, 0.4951, 0.04739, 0.5243, 0.04739, 0.9044, 0.06323, 0.8752, 0.06323, 0.8752, 0.04739, 0.9044, 0.04739, 0.4951, 0.06323, 0.4659, 0.06323, 0.4659, 0.04739, 0.4951, 0.04739, 0.8752, 0.06323, 0.8459, 0.06323, 0.8459, 0.04739, 0.8752, 0.04739, 0.4659, 0.06323, 0.4366, 0.06323, 0.4366, 0.04739, 0.4659, 0.04739, 0.8459, 0.06323, 0.8167, 0.06323, 0.8167, 0.04739, 0.8459, 0.04739, 0.4366, 0.06323, 0.4074, 0.06323, 0.4074, 0.04739, 0.4366, 0.04739, 0.8167, 0.06323, 0.7875, 0.06323, 0.7875, 0.04739, 0.8167, 0.04739, 0.4074, 0.06323, 0.3782, 0.06323, 0.3782, 0.04739, 0.4074, 0.04739, 0.7875, 0.06323, 0.7582, 0.06323, 0.7582, 0.04739, 0.7875, 0.04739, 0.232, 0.06323, 0.2028, 0.06323, 0.2028, 0.04739, 0.232, 0.04739, 0.2612, 0.06323, 0.232, 0.06323, 0.232, 0.04739, 0.2612, 0.04739, 0.7582, 0.06323, 0.729, 0.06323, 0.729, 0.04739, 0.7582, 0.04739, 0.2028, 0.06323, 0.1735, 0.06323, 0.1735, 0.04739, 0.2028, 0.04739, 0.2905, 0.06323, 0.2612, 0.06323, 0.2612, 0.04739, 0.2905, 0.04739, 0.729, 0.06323, 0.6998, 0.06323, 0.6998, 0.04739, 0.729, 0.04739, 0.1735, 0.06323, 0.1443, 0.06323, 0.1443, 0.04739, 0.1735, 0.04739, 0.3197, 0.06323, 0.2905, 0.06323, 0.2905, 0.04739, 0.3197, 0.04739, 0.7582, 0.02006, 0.729, 0.02006, 0.729, 0.004163, 0.7582, 0.004163, 0.4366, 0.04739, 0.4074, 0.04739, 0.4074, 0.03996, 0.4366, 0.03996, 0.8167, 0.04739, 0.7875, 0.04739, 0.7875, 0.03996, 0.8167, 0.03996, 0.4074, 0.04739, 0.3782, 0.04739, 0.3782, 0.03996, 0.4074, 0.03996, 0.7875, 0.04739, 0.7582, 0.04739, 0.7582, 0.03996, 0.7875, 0.03996, 0.232, 0.04739, 0.2028, 0.04739, 0.2028, 0.03996, 0.232, 0.03996, 0.2612, 0.04739, 0.232, 0.04739, 0.232, 0.03996, 0.2612, 0.03996, 0.7582, 0.04739, 0.729, 0.04739, 0.729, 0.03996, 0.7582, 0.03996, 0.2028, 0.04739, 0.1735, 0.04739, 0.1735, 0.03996, 0.2028, 0.03996, 0.2905, 0.04739, 0.2612, 0.04739, 0.2612, 0.03996, 0.2905, 0.03996, 0.729, 0.04739, 0.6998, 0.04739, 0.6998, 0.03996, 0.729, 0.03996, 0.1735, 0.04739, 0.1443, 0.04739, 0.1443, 0.03996, 0.1735, 0.03996, 0.3197, 0.04739, 0.2905, 0.04739, 0.2905, 0.03996, 0.3197, 0.03996, 0.6998, 0.04739, 0.6705, 0.04739, 0.6705, 0.03996, 0.6998, 0.03996, 0.1443, 0.04739, 0.1151, 0.04739, 0.1151, 0.03996, 0.1443, 0.03996, 0.3489, 0.04739, 0.3197, 0.04739, 0.3197, 0.03996, 0.3489, 0.03996, 0.6705, 0.04739, 0.6413, 0.04739, 0.6413, 0.03996, 0.6705, 0.03996, 0.1151, 0.04739, 0.08584, 0.04739, 0.08584, 0.03996, 0.1151, 0.03996, 0.3782, 0.04739, 0.3489, 0.04739, 0.3489, 0.03996, 0.3782, 0.03996, 0.6413, 0.04739, 0.612, 0.04739, 0.612, 0.03996, 0.6413, 0.03996, 0.08584, 0.04739, 0.05661, 0.04739, 0.05661, 0.03996, 0.08584, 0.03996, 0.612, 0.04739, 0.5828, 0.04739, 0.5828, 0.03996, 0.612, 0.03996, 0.05661, 0.04739, 0.02737, 0.04739, 0.02737, 0.03996, 0.05661, 0.03996, 0.5828, 0.04739, 0.5536, 0.04739, 0.5536, 0.03996, 0.5828, 0.03996, 0.9629, 0.04739, 0.9336, 0.04739, 0.9336, 0.03996, 0.9629, 0.03996, 0.5536, 0.04739, 0.5243, 0.04739, 0.5243, 0.03996, 0.5536, 0.03996, 0.9336, 0.04739, 0.9044, 0.04739, 0.9044, 0.03996, 0.9336, 0.03996, 0.5243, 0.04739, 0.4951, 0.04739, 0.4951, 0.03996, 0.5243, 0.03996, 0.9044, 0.04739, 0.8752, 0.04739, 0.8752, 0.03996, 0.9044, 0.03996, 0.4951, 0.04739, 0.4659, 0.04739, 0.4659, 0.03996, 0.4951, 0.03996, 0.8752, 0.04739, 0.8459, 0.04739, 0.8459, 0.03996, 0.8752, 0.03996, 0.4659, 0.04739, 0.4366, 0.04739, 0.4366, 0.03996, 0.4659, 0.03996, 0.6753, 0.3005, 0.6465, 0.3005, 0.6465, 0.2924, 0.6753, 0.2924, 0.2028, 0.02006, 0.1735, 0.02006, 0.1735, 0.004163, 0.2028, 0.004163, 0.2905, 0.02006, 0.2612, 0.02006, 0.2612, 0.004163, 0.2905, 0.004163, 0.729, 0.02006, 0.6998, 0.02006, 0.6998, 0.004163, 0.729, 0.004163, 0.1735, 0.02006, 0.1443, 0.02006, 0.1443, 0.004163, 0.1735, 0.004163, 0.3197, 0.02006, 0.2905, 0.02006, 0.2905, 0.004163, 0.3197, 0.004163, 0.6998, 0.02006, 0.6705, 0.02006, 0.6705, 0.004163, 0.6998, 0.004163, 0.1443, 0.02006, 0.1151, 0.02006, 0.1151, 0.004163, 0.1443, 0.004163, 0.3489, 0.02006, 0.3197, 0.02006, 0.3197, 0.004163, 0.3489, 0.004163, 0.6705, 0.02006, 0.6413, 0.02006, 0.6413, 0.004163, 0.6705, 0.004163, 0.1151, 0.02006, 0.08584, 0.02006, 0.08584, 0.004163, 0.1151, 0.004163, 0.3782, 0.02006, 0.3489, 0.02006, 0.3489, 0.004163, 0.3782, 0.004163, 0.6413, 0.02006, 0.612, 0.02006, 0.612, 0.004163, 0.6413, 0.004163, 0.08584, 0.02006, 0.05661, 0.02006, 0.05661, 0.004163, 0.08584, 0.004163, 0.612, 0.02006, 0.5828, 0.02006, 0.5828, 0.004163, 0.612, 0.004163, 0.05661, 0.02006, 0.02737, 0.02006, 0.02737, 0.004163, 0.05661, 0.004163, 0.5828, 0.02006, 0.5536, 0.02006, 0.5536, 0.004163, 0.5828, 0.004163, 0.9629, 0.02006, 0.9336, 0.02006, 0.9336, 0.004163, 0.9629, 0.004163, 0.5536, 0.02006, 0.5243, 0.02006, 0.5243, 0.004163, 0.5536, 0.004163, 0.9336, 0.02006, 0.9044, 0.02006, 0.9044, 0.004163, 0.9336, 0.004163, 0.5243, 0.02006, 0.4951, 0.02006, 0.4951, 0.004163, 0.5243, 0.004163, 0.9044, 0.02006, 0.8752, 0.02006, 0.8752, 0.004163, 0.9044, 0.004163, 0.4951, 0.02006, 0.4659, 0.02006, 0.4659, 0.004163, 0.4951, 0.004163, 0.8752, 0.02006, 0.8459, 0.02006, 0.8459, 0.004163, 0.8752, 0.004163, 0.4659, 0.02006, 0.4366, 0.02006, 0.4366, 0.004163, 0.4659, 0.004163, 0.8459, 0.02006, 0.8167, 0.02006, 0.8167, 0.004163, 0.8459, 0.004163, 0.4366, 0.02006, 0.4074, 0.02006, 0.4074, 0.004163, 0.4366, 0.004163, 0.8167, 0.02006, 0.7875, 0.02006, 0.7875, 0.004163, 0.8167, 0.004163, 0.4074, 0.02006, 0.3782, 0.02006, 0.3782, 0.004163, 0.4074, 0.004163, 0.7875, 0.02006, 0.7582, 0.02006, 0.7582, 0.004163, 0.7875, 0.004163, 0.232, 0.02006, 0.2028, 0.02006, 0.2028, 0.004163, 0.232, 0.004163, 0.2612, 0.02006, 0.232, 0.02006, 0.232, 0.004163, 0.2612, 0.004163, 0.5915, 0.2816, 0.5613, 0.2816, 0.5613, 0.2782, 0.5915, 0.2782, 0.1284, 0.3005, 0.09961, 0.3005, 0.09961, 0.2924, 0.1284, 0.2924, 0.3875, 0.3005, 0.3587, 0.3005, 0.3587, 0.2924, 0.3875, 0.2924, 0.6465, 0.3005, 0.6177, 0.3005, 0.6177, 0.2924, 0.6465, 0.2924, 0.09961, 0.3005, 0.07082, 0.3005, 0.07082, 0.2924, 0.09961, 0.2924, 0.6177, 0.3005, 0.589, 0.3005, 0.589, 0.2924, 0.6177, 0.2924, 0.07082, 0.3005, 0.04204, 0.3005, 0.04204, 0.2924, 0.07082, 0.2924, 0.589, 0.3005, 0.5602, 0.3005, 0.5602, 0.2924, 0.589, 0.2924, 0.9632, 0.3005, 0.9344, 0.3005, 0.9344, 0.2924, 0.9632, 0.2924, 0.5602, 0.3005, 0.5314, 0.3005, 0.5314, 0.2924, 0.5602, 0.2924, 0.9344, 0.3005, 0.9056, 0.3005, 0.9056, 0.2924, 0.9344, 0.2924, 0.5314, 0.3005, 0.5026, 0.3005, 0.5026, 0.2924, 0.5314, 0.2924, 0.9056, 0.3005, 0.8768, 0.3005, 0.8768, 0.2924, 0.9056, 0.2924, 0.5026, 0.3005, 0.4738, 0.3005, 0.4738, 0.2924, 0.5026, 0.2924, 0.8768, 0.3005, 0.848, 0.3005, 0.848, 0.2924, 0.8768, 0.2924, 0.4738, 0.3005, 0.445, 0.3005, 0.445, 0.2924, 0.4738, 0.2924, 0.848, 0.3005, 0.8192, 0.3005, 0.8192, 0.2924, 0.848, 0.2924, 0.445, 0.3005, 0.4162, 0.3005, 0.4162, 0.2924, 0.445, 0.2924, 0.8192, 0.3005, 0.7905, 0.3005, 0.7905, 0.2924, 0.8192, 0.2924, 0.4162, 0.3005, 0.3875, 0.3005, 0.3875, 0.2924, 0.4162, 0.2924, 0.7905, 0.3005, 0.7617, 0.3005, 0.7617, 0.2924, 0.7905, 0.2924, 0.2435, 0.3005, 0.2147, 0.3005, 0.2147, 0.2924, 0.2435, 0.2924, 0.2723, 0.3005, 0.2435, 0.3005, 0.2435, 0.2924, 0.2723, 0.2924, 0.7617, 0.3005, 0.7329, 0.3005, 0.7329, 0.2924, 0.7617, 0.2924, 0.2147, 0.3005, 0.186, 0.3005, 0.186, 0.2924, 0.2147, 0.2924, 0.3011, 0.3005, 0.2723, 0.3005, 0.2723, 0.2924, 0.3011, 0.2924, 0.7329, 0.3005, 0.7041, 0.3005, 0.7041, 0.2924, 0.7329, 0.2924, 0.186, 0.3005, 0.1572, 0.3005, 0.1572, 0.2924, 0.186, 0.2924, 0.3299, 0.3005, 0.3011, 0.3005, 0.3011, 0.2924, 0.3299, 0.2924, 0.7041, 0.3005, 0.6753, 0.3005, 0.6753, 0.2924, 0.7041, 0.2924, 0.1572, 0.3005, 0.1284, 0.3005, 0.1284, 0.2924, 0.1572, 0.2924, 0.3587, 0.3005, 0.3299, 0.3005, 0.3299, 0.2924, 0.3587, 0.2924, 0.3199, 0.2782, 0.2897, 0.2782, 0.2897, 0.2542, 0.3199, 0.2542, 0.9838, 0.2816, 0.9537, 0.2816, 0.9537, 0.2782, 0.9838, 0.2782, 0.5613, 0.2816, 0.5311, 0.2816, 0.5311, 0.2782, 0.5613, 0.2782, 0.9537, 0.2816, 0.9235, 0.2816, 0.9235, 0.2782, 0.9537, 0.2782, 0.5311, 0.2816, 0.501, 0.2816, 0.501, 0.2782, 0.5311, 0.2782, 0.9235, 0.2816, 0.8933, 0.2816, 0.8933, 0.2782, 0.9235, 0.2782, 0.501, 0.2816, 0.4708, 0.2816, 0.4708, 0.2782, 0.501, 0.2782, 0.8933, 0.2816, 0.8631, 0.2816, 0.8631, 0.2782, 0.8933, 0.2782, 0.4708, 0.2816, 0.4406, 0.2816, 0.4406, 0.2782, 0.4708, 0.2782, 0.8631, 0.2816, 0.8329, 0.2816, 0.8329, 0.2782, 0.8631, 0.2782, 0.4406, 0.2816, 0.4104, 0.2816, 0.4104, 0.2782, 0.4406, 0.2782, 0.8329, 0.2816, 0.8028, 0.2816, 0.8028, 0.2782, 0.8329, 0.2782, 0.4104, 0.2816, 0.3802, 0.2816, 0.3802, 0.2782, 0.4104, 0.2782, 0.8028, 0.2816, 0.7726, 0.2816, 0.7726, 0.2782, 0.8028, 0.2782, 0.2293, 0.2816, 0.1992, 0.2816, 0.1992, 0.2782, 0.2293, 0.2782, 0.2595, 0.2816, 0.2293, 0.2816, 0.2293, 0.2782, 0.2595, 0.2782, 0.7726, 0.2816, 0.7424, 0.2816, 0.7424, 0.2782, 0.7726, 0.2782, 0.1992, 0.2816, 0.169, 0.2816, 0.169, 0.2782, 0.1992, 0.2782, 0.2897, 0.2816, 0.2595, 0.2816, 0.2595, 0.2782, 0.2897, 0.2782, 0.7424, 0.2816, 0.7122, 0.2816, 0.7122, 0.2782, 0.7424, 0.2782, 0.169, 0.2816, 0.1388, 0.2816, 0.1388, 0.2782, 0.169, 0.2782, 0.3199, 0.2816, 0.2897, 0.2816, 0.2897, 0.2782, 0.3199, 0.2782, 0.7122, 0.2816, 0.682, 0.2816, 0.682, 0.2782, 0.7122, 0.2782, 0.1388, 0.2816, 0.1086, 0.2816, 0.1086, 0.2782, 0.1388, 0.2782, 0.3501, 0.2816, 0.3199, 0.2816, 0.3199, 0.2782, 0.3501, 0.2782, 0.682, 0.2816, 0.6519, 0.2816, 0.6519, 0.2782, 0.682, 0.2782, 0.1086, 0.2816, 0.07843, 0.2816, 0.07843, 0.2782, 0.1086, 0.2782, 0.3802, 0.2816, 0.3501, 0.2816, 0.3501, 0.2782, 0.3802, 0.2782, 0.6519, 0.2816, 0.6217, 0.2816, 0.6217, 0.2782, 0.6519, 0.2782, 0.07843, 0.2816, 0.04825, 0.2816, 0.04825, 0.2782, 0.07843, 0.2782, 0.6217, 0.2816, 0.5915, 0.2816, 0.5915, 0.2782, 0.6217, 0.2782, 0.04825, 0.2816, 0.01807, 0.2816, 0.01807, 0.2782, 0.04825, 0.2782, 0.6217, 0.2542, 0.5915, 0.2542, 0.5915, 0.2237, 0.6217, 0.2237, 0.7122, 0.2782, 0.682, 0.2782, 0.682, 0.2542, 0.7122, 0.2542, 0.1388, 0.2782, 0.1086, 0.2782, 0.1086, 0.2542, 0.1388, 0.2542, 0.3501, 0.2782, 0.3199, 0.2782, 0.3199, 0.2542, 0.3501, 0.2542, 0.682, 0.2782, 0.6519, 0.2782, 0.6519, 0.2542, 0.682, 0.2542, 0.1086, 0.2782, 0.07843, 0.2782, 0.07843, 0.2542, 0.1086, 0.2542, 0.3802, 0.2782, 0.3501, 0.2782, 0.3501, 0.2542, 0.3802, 0.2542, 0.6519, 0.2782, 0.6217, 0.2782, 0.6217, 0.2542, 0.6519, 0.2542, 0.07843, 0.2782, 0.04825, 0.2782, 0.04825, 0.2542, 0.07843, 0.2542, 0.6217, 0.2782, 0.5915, 0.2782, 0.5915, 0.2542, 0.6217, 0.2542, 0.04825, 0.2782, 0.01807, 0.2782, 0.01807, 0.2542, 0.04825, 0.2542, 0.5915, 0.2782, 0.5613, 0.2782, 0.5613, 0.2542, 0.5915, 0.2542, 0.9838, 0.2782, 0.9537, 0.2782, 0.9537, 0.2542, 0.9838, 0.2542, 0.5613, 0.2782, 0.5311, 0.2782, 0.5311, 0.2542, 0.5613, 0.2542, 0.9537, 0.2782, 0.9235, 0.2782, 0.9235, 0.2542, 0.9537, 0.2542, 0.5311, 0.2782, 0.501, 0.2782, 0.501, 0.2542, 0.5311, 0.2542, 0.9235, 0.2782, 0.8933, 0.2782, 0.8933, 0.2542, 0.9235, 0.2542, 0.501, 0.2782, 0.4708, 0.2782, 0.4708, 0.2542, 0.501, 0.2542, 0.8933, 0.2782, 0.8631, 0.2782, 0.8631, 0.2542, 0.8933, 0.2542, 0.4708, 0.2782, 0.4406, 0.2782, 0.4406, 0.2542, 0.4708, 0.2542, 0.8631, 0.2782, 0.8329, 0.2782, 0.8329, 0.2542, 0.8631, 0.2542, 0.4406, 0.2782, 0.4104, 0.2782, 0.4104, 0.2542, 0.4406, 0.2542, 0.8329, 0.2782, 0.8028, 0.2782, 0.8028, 0.2542, 0.8329, 0.2542, 0.4104, 0.2782, 0.3802, 0.2782, 0.3802, 0.2542, 0.4104, 0.2542, 0.8028, 0.2782, 0.7726, 0.2782, 0.7726, 0.2542, 0.8028, 0.2542, 0.2293, 0.2782, 0.1992, 0.2782, 0.1992, 0.2542, 0.2293, 0.2542, 0.2595, 0.2782, 0.2293, 0.2782, 0.2293, 0.2542, 0.2595, 0.2542, 0.7726, 0.2782, 0.7424, 0.2782, 0.7424, 0.2542, 0.7726, 0.2542, 0.1992, 0.2782, 0.169, 0.2782, 0.169, 0.2542, 0.1992, 0.2542, 0.2897, 0.2782, 0.2595, 0.2782, 0.2595, 0.2542, 0.2897, 0.2542, 0.7424, 0.2782, 0.7122, 0.2782, 0.7122, 0.2542, 0.7424, 0.2542, 0.169, 0.2782, 0.1388, 0.2782, 0.1388, 0.2542, 0.169, 0.2542, 0.5311, 0.2237, 0.501, 0.2237, 0.501, 0.1988, 0.5311, 0.1988, 0.04825, 0.2542, 0.01807, 0.2542, 0.01807, 0.2237, 0.04825, 0.2237, 0.5915, 0.2542, 0.5613, 0.2542, 0.5613, 0.2237, 0.5915, 0.2237, 0.9838, 0.2542, 0.9537, 0.2542, 0.9537, 0.2237, 0.9838, 0.2237, 0.5613, 0.2542, 0.5311, 0.2542, 0.5311, 0.2237, 0.5613, 0.2237, 0.9537, 0.2542, 0.9235, 0.2542, 0.9235, 0.2237, 0.9537, 0.2237, 0.5311, 0.2542, 0.501, 0.2542, 0.501, 0.2237, 0.5311, 0.2237, 0.9235, 0.2542, 0.8933, 0.2542, 0.8933, 0.2237, 0.9235, 0.2237, 0.501, 0.2542, 0.4708, 0.2542, 0.4708, 0.2237, 0.501, 0.2237, 0.8933, 0.2542, 0.8631, 0.2542, 0.8631, 0.2237, 0.8933, 0.2237, 0.4708, 0.2542, 0.4406, 0.2542, 0.4406, 0.2237, 0.4708, 0.2237, 0.8631, 0.2542, 0.8329, 0.2542, 0.8329, 0.2237, 0.8631, 0.2237, 0.4406, 0.2542, 0.4104, 0.2542, 0.4104, 0.2237, 0.4406, 0.2237, 0.8329, 0.2542, 0.8028, 0.2542, 0.8028, 0.2237, 0.8329, 0.2237, 0.4104, 0.2542, 0.3802, 0.2542, 0.3802, 0.2237, 0.4104, 0.2237, 0.8028, 0.2542, 0.7726, 0.2542, 0.7726, 0.2237, 0.8028, 0.2237, 0.2293, 0.2542, 0.1992, 0.2542, 0.1992, 0.2237, 0.2293, 0.2237, 0.2595, 0.2542, 0.2293, 0.2542, 0.2293, 0.2237, 0.2595, 0.2237, 0.7726, 0.2542, 0.7424, 0.2542, 0.7424, 0.2237, 0.7726, 0.2237, 0.1992, 0.2542, 0.169, 0.2542, 0.169, 0.2237, 0.1992, 0.2237, 0.2897, 0.2542, 0.2595, 0.2542, 0.2595, 0.2237, 0.2897, 0.2237, 0.7424, 0.2542, 0.7122, 0.2542, 0.7122, 0.2237, 0.7424, 0.2237, 0.169, 0.2542, 0.1388, 0.2542, 0.1388, 0.2237, 0.169, 0.2237, 0.3199, 0.2542, 0.2897, 0.2542, 0.2897, 0.2237, 0.3199, 0.2237, 0.7122, 0.2542, 0.682, 0.2542, 0.682, 0.2237, 0.7122, 0.2237, 0.1388, 0.2542, 0.1086, 0.2542, 0.1086, 0.2237, 0.1388, 0.2237, 0.3501, 0.2542, 0.3199, 0.2542, 0.3199, 0.2237, 0.3501, 0.2237, 0.682, 0.2542, 0.6519, 0.2542, 0.6519, 0.2237, 0.682, 0.2237, 0.1086, 0.2542, 0.07843, 0.2542, 0.07843, 0.2237, 0.1086, 0.2237, 0.3802, 0.2542, 0.3501, 0.2542, 0.3501, 0.2237, 0.3802, 0.2237, 0.6519, 0.2542, 0.6217, 0.2542, 0.6217, 0.2237, 0.6519, 0.2237, 0.07843, 0.2542, 0.04825, 0.2542, 0.04825, 0.2237, 0.07843, 0.2237, 0.4406, 0.1988, 0.4104, 0.1988, 0.4104, 0.1767, 0.4406, 0.1767, 0.9235, 0.2237, 0.8933, 0.2237, 0.8933, 0.1988, 0.9235, 0.1988, 0.501, 0.2237, 0.4708, 0.2237, 0.4708, 0.1988, 0.501, 0.1988, 0.8933, 0.2237, 0.8631, 0.2237, 0.8631, 0.1988, 0.8933, 0.1988, 0.4708, 0.2237, 0.4406, 0.2237, 0.4406, 0.1988, 0.4708, 0.1988, 0.8631, 0.2237, 0.8329, 0.2237, 0.8329, 0.1988, 0.8631, 0.1988, 0.4406, 0.2237, 0.4104, 0.2237, 0.4104, 0.1988, 0.4406, 0.1988, 0.8329, 0.2237, 0.8028, 0.2237, 0.8028, 0.1988, 0.8329, 0.1988, 0.4104, 0.2237, 0.3802, 0.2237, 0.3802, 0.1988, 0.4104, 0.1988, 0.8028, 0.2237, 0.7726, 0.2237, 0.7726, 0.1988, 0.8028, 0.1988, 0.2293, 0.2237, 0.1992, 0.2237, 0.1992, 0.1988, 0.2293, 0.1988, 0.2595, 0.2237, 0.2293, 0.2237, 0.2293, 0.1988, 0.2595, 0.1988, 0.7726, 0.2237, 0.7424, 0.2237, 0.7424, 0.1988, 0.7726, 0.1988, 0.1992, 0.2237, 0.169, 0.2237, 0.169, 0.1988, 0.1992, 0.1988, 0.2897, 0.2237, 0.2595, 0.2237, 0.2595, 0.1988, 0.2897, 0.1988, 0.7424, 0.2237, 0.7122, 0.2237, 0.7122, 0.1988, 0.7424, 0.1988, 0.169, 0.2237, 0.1388, 0.2237, 0.1388, 0.1988, 0.169, 0.1988, 0.3199, 0.2237, 0.2897, 0.2237, 0.2897, 0.1988, 0.3199, 0.1988, 0.7122, 0.2237, 0.682, 0.2237, 0.682, 0.1988, 0.7122, 0.1988, 0.1388, 0.2237, 0.1086, 0.2237, 0.1086, 0.1988, 0.1388, 0.1988, 0.3501, 0.2237, 0.3199, 0.2237, 0.3199, 0.1988, 0.3501, 0.1988, 0.682, 0.2237, 0.6519, 0.2237, 0.6519, 0.1988, 0.682, 0.1988, 0.1086, 0.2237, 0.07843, 0.2237, 0.07843, 0.1988, 0.1086, 0.1988, 0.3802, 0.2237, 0.3501, 0.2237, 0.3501, 0.1988, 0.3802, 0.1988, 0.6519, 0.2237, 0.6217, 0.2237, 0.6217, 0.1988, 0.6519, 0.1988, 0.07843, 0.2237, 0.04825, 0.2237, 0.04825, 0.1988, 0.07843, 0.1988, 0.6217, 0.2237, 0.5915, 0.2237, 0.5915, 0.1988, 0.6217, 0.1988, 0.04825, 0.2237, 0.01807, 0.2237, 0.01807, 0.1988, 0.04825, 0.1988, 0.5915, 0.2237, 0.5613, 0.2237, 0.5613, 0.1988, 0.5915, 0.1988, 0.9838, 0.2237, 0.9537, 0.2237, 0.9537, 0.1988, 0.9838, 0.1988, 0.5613, 0.2237, 0.5311, 0.2237, 0.5311, 0.1988, 0.5613, 0.1988, 0.9537, 0.2237, 0.9235, 0.2237, 0.9235, 0.1988, 0.9537, 0.1988, 0.7122, 0.1767, 0.682, 0.1767, 0.682, 0.1488, 0.7122, 0.1488, 0.8329, 0.1988, 0.8028, 0.1988, 0.8028, 0.1767, 0.8329, 0.1767, 0.4104, 0.1988, 0.3802, 0.1988, 0.3802, 0.1767, 0.4104, 0.1767, 0.8028, 0.1988, 0.7726, 0.1988, 0.7726, 0.1767, 0.8028, 0.1767, 0.2293, 0.1988, 0.1992, 0.1988, 0.1992, 0.1767, 0.2293, 0.1767, 0.2595, 0.1988, 0.2293, 0.1988, 0.2293, 0.1767, 0.2595, 0.1767, 0.7726, 0.1988, 0.7424, 0.1988, 0.7424, 0.1767, 0.7726, 0.1767, 0.1992, 0.1988, 0.169, 0.1988, 0.169, 0.1767, 0.1992, 0.1767, 0.2897, 0.1988, 0.2595, 0.1988, 0.2595, 0.1767, 0.2897, 0.1767, 0.7424, 0.1988, 0.7122, 0.1988, 0.7122, 0.1767, 0.7424, 0.1767, 0.169, 0.1988, 0.1388, 0.1988, 0.1388, 0.1767, 0.169, 0.1767, 0.3199, 0.1988, 0.2897, 0.1988, 0.2897, 0.1767, 0.3199, 0.1767, 0.7122, 0.1988, 0.682, 0.1988, 0.682, 0.1767, 0.7122, 0.1767, 0.1388, 0.1988, 0.1086, 0.1988, 0.1086, 0.1767, 0.1388, 0.1767, 0.3501, 0.1988, 0.3199, 0.1988, 0.3199, 0.1767, 0.3501, 0.1767, 0.682, 0.1988, 0.6519, 0.1988, 0.6519, 0.1767, 0.682, 0.1767, 0.1086, 0.1988, 0.07843, 0.1988, 0.07843, 0.1767, 0.1086, 0.1767, 0.3802, 0.1988, 0.3501, 0.1988, 0.3501, 0.1767, 0.3802, 0.1767, 0.6519, 0.1988, 0.6217, 0.1988, 0.6217, 0.1767, 0.6519, 0.1767, 0.07843, 0.1988, 0.04825, 0.1988, 0.04825, 0.1767, 0.07843, 0.1767, 0.6217, 0.1988, 0.5915, 0.1988, 0.5915, 0.1767, 0.6217, 0.1767, 0.04825, 0.1988, 0.01807, 0.1988, 0.01807, 0.1767, 0.04825, 0.1767, 0.5915, 0.1988, 0.5613, 0.1988, 0.5613, 0.1767, 0.5915, 0.1767, 0.9838, 0.1988, 0.9537, 0.1988, 0.9537, 0.1767, 0.9838, 0.1767, 0.5613, 0.1988, 0.5311, 0.1988, 0.5311, 0.1767, 0.5613, 0.1767, 0.9537, 0.1988, 0.9235, 0.1988, 0.9235, 0.1767, 0.9537, 0.1767, 0.5311, 0.1988, 0.501, 0.1988, 0.501, 0.1767, 0.5311, 0.1767, 0.9235, 0.1988, 0.8933, 0.1988, 0.8933, 0.1767, 0.9235, 0.1767, 0.501, 0.1988, 0.4708, 0.1988, 0.4708, 0.1767, 0.501, 0.1767, 0.8933, 0.1988, 0.8631, 0.1988, 0.8631, 0.1767, 0.8933, 0.1767, 0.4708, 0.1988, 0.4406, 0.1988, 0.4406, 0.1767, 0.4708, 0.1767, 0.8631, 0.1988, 0.8329, 0.1988, 0.8329, 0.1767, 0.8631, 0.1767, 0.5424, 0.852, 0.5529, 0.8363, 0.5663, 0.8228, 0.5821, 0.8123, 0.5997, 0.805, 0.6183, 0.8013, 0.6373, 0.8013, 0.6559, 0.805, 0.6734, 0.8123, 0.6892, 0.8228, 0.7026, 0.8363, 0.7132, 0.852, 0.7204, 0.8696, 0.7241, 0.8882, 0.7241, 0.9072, 0.7204, 0.9258, 0.7132, 0.9433, 0.7026, 0.9591, 0.6892, 0.9725, 0.6734, 0.9831, 0.6559, 0.9903, 0.6373, 0.994, 0.6183, 0.994, 0.5997, 0.9903, 0.5821, 0.9831, 0.5663, 0.9725, 0.5529, 0.9591, 0.5424, 0.9433, 0.5351, 0.9258, 0.5314, 0.9072, 0.5314, 0.8882, 0.5351, 0.8696, 0.1388, 0.1767, 0.1086, 0.1767, 0.1086, 0.1488, 0.1388, 0.1488, 0.3501, 0.1767, 0.3199, 0.1767, 0.3199, 0.1488, 0.3501, 0.1488, 0.682, 0.1767, 0.6519, 0.1767, 0.6519, 0.1488, 0.682, 0.1488, 0.1086, 0.1767, 0.07843, 0.1767, 0.07843, 0.1488, 0.1086, 0.1488, 0.3802, 0.1767, 0.3501, 0.1767, 0.3501, 0.1488, 0.3802, 0.1488, 0.6519, 0.1767, 0.6217, 0.1767, 0.6217, 0.1488, 0.6519, 0.1488, 0.07843, 0.1767, 0.04825, 0.1767, 0.04825, 0.1488, 0.07843, 0.1488, 0.6217, 0.1767, 0.5915, 0.1767, 0.5915, 0.1488, 0.6217, 0.1488, 0.04825, 0.1767, 0.01807, 0.1767, 0.01807, 0.1488, 0.04825, 0.1488, 0.5915, 0.1767, 0.5613, 0.1767, 0.5613, 0.1488, 0.5915, 0.1488, 0.9838, 0.1767, 0.9537, 0.1767, 0.9537, 0.1488, 0.9838, 0.1488, 0.5613, 0.1767, 0.5311, 0.1767, 0.5311, 0.1488, 0.5613, 0.1488, 0.9537, 0.1767, 0.9235, 0.1767, 0.9235, 0.1488, 0.9537, 0.1488, 0.5311, 0.1767, 0.501, 0.1767, 0.501, 0.1488, 0.5311, 0.1488, 0.9235, 0.1767, 0.8933, 0.1767, 0.8933, 0.1488, 0.9235, 0.1488, 0.501, 0.1767, 0.4708, 0.1767, 0.4708, 0.1488, 0.501, 0.1488, 0.8933, 0.1767, 0.8631, 0.1767, 0.8631, 0.1488, 0.8933, 0.1488, 0.4708, 0.1767, 0.4406, 0.1767, 0.4406, 0.1488, 0.4708, 0.1488, 0.8631, 0.1767, 0.8329, 0.1767, 0.8329, 0.1488, 0.8631, 0.1488, 0.4406, 0.1767, 0.4104, 0.1767, 0.4104, 0.1488, 0.4406, 0.1488, 0.8329, 0.1767, 0.8028, 0.1767, 0.8028, 0.1488, 0.8329, 0.1488, 0.4104, 0.1767, 0.3802, 0.1767, 0.3802, 0.1488, 0.4104, 0.1488, 0.8028, 0.1767, 0.7726, 0.1767, 0.7726, 0.1488, 0.8028, 0.1488, 0.2293, 0.1767, 0.1992, 0.1767, 0.1992, 0.1488, 0.2293, 0.1488, 0.2595, 0.1767, 0.2293, 0.1767, 0.2293, 0.1488, 0.2595, 0.1488, 0.7726, 0.1767, 0.7424, 0.1767, 0.7424, 0.1488, 0.7726, 0.1488, 0.1992, 0.1767, 0.169, 0.1767, 0.169, 0.1488, 0.1992, 0.1488, 0.2897, 0.1767, 0.2595, 0.1767, 0.2595, 0.1488, 0.2897, 0.1488, 0.7424, 0.1767, 0.7122, 0.1767, 0.7122, 0.1488, 0.7424, 0.1488, 0.169, 0.1767, 0.1388, 0.1767, 0.1388, 0.1488, 0.169, 0.1488, 0.3199, 0.1767, 0.2897, 0.1767, 0.2897, 0.1488, 0.3199, 0.1488, 0.2612, 0.03996, 0.232, 0.03996, 0.232, 0.02006, 0.2612, 0.02006, 0.232, 0.03996, 0.2028, 0.03996, 0.2028, 0.02006, 0.232, 0.02006, 0.7875, 0.03996, 0.7582, 0.03996, 0.7582, 0.02006, 0.7875, 0.02006, 0.4074, 0.03996, 0.3782, 0.03996, 0.3782, 0.02006, 0.4074, 0.02006, 0.8167, 0.03996, 0.7875, 0.03996, 0.7875, 0.02006, 0.8167, 0.02006, 0.4366, 0.03996, 0.4074, 0.03996, 0.4074, 0.02006, 0.4366, 0.02006, 0.8459, 0.03996, 0.8167, 0.03996, 0.8167, 0.02006, 0.8459, 0.02006, 0.4659, 0.03996, 0.4366, 0.03996, 0.4366, 0.02006, 0.4659, 0.02006, 0.8752, 0.03996, 0.8459, 0.03996, 0.8459, 0.02006, 0.8752, 0.02006, 0.4951, 0.03996, 0.4659, 0.03996, 0.4659, 0.02006, 0.4951, 0.02006, 0.9044, 0.03996, 0.8752, 0.03996, 0.8752, 0.02006, 0.9044, 0.02006, 0.5243, 0.03996, 0.4951, 0.03996, 0.4951, 0.02006, 0.5243, 0.02006, 0.9336, 0.03996, 0.9044, 0.03996, 0.9044, 0.02006, 0.9336, 0.02006, 0.5536, 0.03996, 0.5243, 0.03996, 0.5243, 0.02006, 0.5536, 0.02006, 0.9629, 0.03996, 0.9336, 0.03996, 0.9336, 0.02006, 0.9629, 0.02006, 0.5828, 0.03996, 0.5536, 0.03996, 0.5536, 0.02006, 0.5828, 0.02006, 0.05661, 0.03996, 0.02737, 0.03996, 0.02737, 0.02006, 0.05661, 0.02006, 0.612, 0.03996, 0.5828, 0.03996, 0.5828, 0.02006, 0.612, 0.02006, 0.08584, 0.03996, 0.05661, 0.03996, 0.05661, 0.02006, 0.08584, 0.02006, 0.6413, 0.03996, 0.612, 0.03996, 0.612, 0.02006, 0.6413, 0.02006, 0.3782, 0.03996, 0.3489, 0.03996, 0.3489, 0.02006, 0.3782, 0.02006, 0.1151, 0.03996, 0.08584, 0.03996, 0.08584, 0.02006, 0.1151, 0.02006, 0.6705, 0.03996, 0.6413, 0.03996, 0.6413, 0.02006, 0.6705, 0.02006, 0.3489, 0.03996, 0.3197, 0.03996, 0.3197, 0.02006, 0.3489, 0.02006, 0.1443, 0.03996, 0.1151, 0.03996, 0.1151, 0.02006, 0.1443, 0.02006, 0.6998, 0.03996, 0.6705, 0.03996, 0.6705, 0.02006, 0.6998, 0.02006, 0.3197, 0.03996, 0.2905, 0.03996, 0.2905, 0.02006, 0.3197, 0.02006, 0.1735, 0.03996, 0.1443, 0.03996, 0.1443, 0.02006, 0.1735, 0.02006, 0.729, 0.03996, 0.6998, 0.03996, 0.6998, 0.02006, 0.729, 0.02006, 0.2905, 0.03996, 0.2612, 0.03996, 0.2612, 0.02006, 0.2905, 0.02006, 0.2028, 0.03996, 0.1735, 0.03996, 0.1735, 0.02006, 0.2028, 0.02006, 0.7582, 0.03996, 0.729, 0.03996, 0.729, 0.02006, 0.7582, 0.02006])
me_cube_001.update()

# ---- objects
ob_mushroom = bpy.data.objects.new('mushroom', me_cube_001)

# ---- transforms, parenting, visibility, modifiers, constraints
ob_mushroom.location = (0.0, 0.0, 0.8893)

# ---- collection membership
col_collection.objects.link(ob_mushroom)

# ---- scene / render settings (as saved in the file)
scene.frame_start = 1; scene.frame_end = 250; scene.frame_set(76)
scene.render.engine = 'BLENDER_EEVEE_NEXT'
scene.render.bake_bias = 0.0
scene.render.bake_samples = 0
scene.cycles.sampling_pattern = 'TABULATED_SOBOL'
scene.eevee.use_volume_custom_range = False
bpy.context.view_layer.update()

# ---- added for rendering (the .blend has no active camera and no usable light): camera, sun
cam_auto = bpy.data.cameras.new('AutoCamera')
cam_auto.lens = 50.0
cam_auto.sensor_width = 36.0
cam_auto.clip_end = 1000.0
ob_auto_camera = bpy.data.objects.new('AutoCamera', cam_auto)
scene.collection.objects.link(ob_auto_camera)
ob_auto_camera.location = (12.4404, -14.9285, 12.9085)
ob_auto_camera.rotation_euler = (1.09748, -7.21219e-08, 0.694738)
scene.camera = ob_auto_camera
light_auto_sun = bpy.data.lights.new('AutoSun', 'SUN')
light_auto_sun.energy = 3.0
light_auto_sun.angle = 0.0523599
ob_auto_sun = bpy.data.objects.new('AutoSun', light_auto_sun)
scene.collection.objects.link(ob_auto_sun)
ob_auto_sun.rotation_euler = (0.872665, 0.174533, 0.523599)
bpy.context.view_layer.update()
